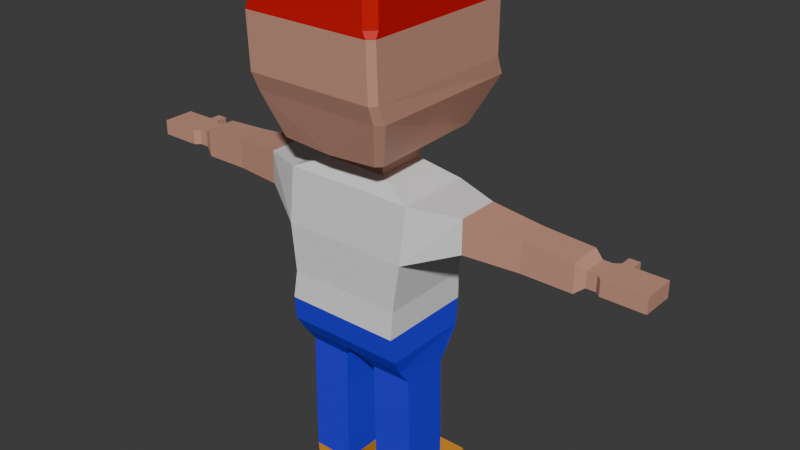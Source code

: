 # Source: player.blend  (saved by Blender 4.0.36; exported with 4.5.12 LTS)
import bpy
from mathutils import Matrix  # noqa: F401  (used for matrix-valued properties, if any)

bpy.ops.wm.read_factory_settings(use_empty=True)
scene = bpy.context.scene
scene.name = 'Scene'

# ---- collections
col_collection = bpy.data.collections.new('Collection'); scene.collection.children.link(col_collection)

# ---- materials (node trees are filled in below, after node groups)
mat_skin = bpy.data.materials.new('skin')
mat_skin.use_transparent_shadow = False
mat_eye = bpy.data.materials.new('eye')
mat_eye.use_transparent_shadow = False
mat_hat_main = bpy.data.materials.new('hat_main')
mat_hat_main.use_transparent_shadow = False
mat_hat_brim = bpy.data.materials.new('hat_brim')
mat_hat_brim.use_transparent_shadow = False
mat_white = bpy.data.materials.new('white')
mat_white.use_transparent_shadow = False
mat_shirt = bpy.data.materials.new('shirt')
mat_shirt.use_transparent_shadow = False
mat_pants = bpy.data.materials.new('pants')
mat_pants.use_transparent_shadow = False
mat_boots = bpy.data.materials.new('boots')
mat_boots.use_transparent_shadow = False
mat_boot_sole = bpy.data.materials.new('boot_sole')
mat_boot_sole.use_transparent_shadow = False
mat_skin2 = bpy.data.materials.new('skin2')
mat_skin2.use_transparent_shadow = False

# ---- material node trees
mat_skin.use_nodes = True; mat_skin.node_tree.nodes.clear()
_N = mat_skin.node_tree.nodes; _L = mat_skin.node_tree.links
n0 = _N.new('ShaderNodeBsdfPrincipled'); n0.name = 'Principled BSDF'; n0.location = (10, 300)
n0.inputs[0].default_value = (0.04212, 0.006865, 0.004416, 1.0)
n0.inputs[3].default_value = 1.45
n1 = _N.new('ShaderNodeOutputMaterial'); n1.name = 'Material Output'; n1.location = (300, 300)
_L.new(n0.outputs[0], n1.inputs[0])
n1.is_active_output = True
mat_eye.use_nodes = True; mat_eye.node_tree.nodes.clear()
_N = mat_eye.node_tree.nodes; _L = mat_eye.node_tree.links
n0 = _N.new('ShaderNodeBsdfPrincipled'); n0.name = 'Principled BSDF'; n0.location = (10, 300)
n0.inputs[0].default_value = (0.01926, 0.07844, 0.8015, 1.0)
n0.inputs[3].default_value = 1.45
n1 = _N.new('ShaderNodeOutputMaterial'); n1.name = 'Material Output'; n1.location = (300, 300)
_L.new(n0.outputs[0], n1.inputs[0])
n1.is_active_output = True
mat_hat_main.use_nodes = True; mat_hat_main.node_tree.nodes.clear()
_N = mat_hat_main.node_tree.nodes; _L = mat_hat_main.node_tree.links
n0 = _N.new('ShaderNodeBsdfPrincipled'); n0.name = 'Principled BSDF'; n0.location = (10, 300)
n0.inputs[0].default_value = (0.6451, 0.001863, 0.0, 1.0)
n0.inputs[3].default_value = 1.45
n1 = _N.new('ShaderNodeOutputMaterial'); n1.name = 'Material Output'; n1.location = (300, 300)
_L.new(n0.outputs[0], n1.inputs[0])
n1.is_active_output = True
mat_hat_brim.use_nodes = True; mat_hat_brim.node_tree.nodes.clear()
_N = mat_hat_brim.node_tree.nodes; _L = mat_hat_brim.node_tree.links
n0 = _N.new('ShaderNodeBsdfPrincipled'); n0.name = 'Principled BSDF'; n0.location = (10, 300)
n0.inputs[0].default_value = (0.505, 0.02854, 0.02513, 1.0)
n0.inputs[3].default_value = 1.45
n1 = _N.new('ShaderNodeOutputMaterial'); n1.name = 'Material Output'; n1.location = (300, 300)
_L.new(n0.outputs[0], n1.inputs[0])
n1.is_active_output = True
mat_white.use_nodes = True; mat_white.node_tree.nodes.clear()
_N = mat_white.node_tree.nodes; _L = mat_white.node_tree.links
n0 = _N.new('ShaderNodeBsdfPrincipled'); n0.name = 'Principled BSDF'; n0.location = (10, 300)
n0.inputs[3].default_value = 1.45
n1 = _N.new('ShaderNodeOutputMaterial'); n1.name = 'Material Output'; n1.location = (300, 300)
_L.new(n0.outputs[0], n1.inputs[0])
n1.is_active_output = True
mat_shirt.use_nodes = True; mat_shirt.node_tree.nodes.clear()
_N = mat_shirt.node_tree.nodes; _L = mat_shirt.node_tree.links
n0 = _N.new('ShaderNodeBsdfPrincipled'); n0.name = 'Principled BSDF'; n0.location = (10, 300)
n0.inputs[3].default_value = 1.45
n1 = _N.new('ShaderNodeOutputMaterial'); n1.name = 'Material Output'; n1.location = (300, 300)
_L.new(n0.outputs[0], n1.inputs[0])
n1.is_active_output = True
mat_pants.use_nodes = True; mat_pants.node_tree.nodes.clear()
_N = mat_pants.node_tree.nodes; _L = mat_pants.node_tree.links
n0 = _N.new('ShaderNodeBsdfPrincipled'); n0.name = 'Principled BSDF'; n0.location = (10, 300)
n0.inputs[0].default_value = (0.02987, 0.02427, 0.8006, 1.0)
n0.inputs[3].default_value = 1.45
n1 = _N.new('ShaderNodeOutputMaterial'); n1.name = 'Material Output'; n1.location = (300, 300)
_L.new(n0.outputs[0], n1.inputs[0])
n1.is_active_output = True
mat_boots.use_nodes = True; mat_boots.node_tree.nodes.clear()
_N = mat_boots.node_tree.nodes; _L = mat_boots.node_tree.links
n0 = _N.new('ShaderNodeBsdfPrincipled'); n0.name = 'Principled BSDF'; n0.location = (10, 300)
n0.inputs[0].default_value = (0.8004, 0.32, 0.0221, 1.0)
n0.inputs[3].default_value = 1.45
n1 = _N.new('ShaderNodeOutputMaterial'); n1.name = 'Material Output'; n1.location = (300, 300)
_L.new(n0.outputs[0], n1.inputs[0])
n1.is_active_output = True
mat_boot_sole.use_nodes = True; mat_boot_sole.node_tree.nodes.clear()
_N = mat_boot_sole.node_tree.nodes; _L = mat_boot_sole.node_tree.links
n0 = _N.new('ShaderNodeBsdfPrincipled'); n0.name = 'Principled BSDF'; n0.location = (10, 300)
n0.inputs[0].default_value = (0.0204, 0.0204, 0.0204, 1.0)
n0.inputs[3].default_value = 1.45
n1 = _N.new('ShaderNodeOutputMaterial'); n1.name = 'Material Output'; n1.location = (300, 300)
_L.new(n0.outputs[0], n1.inputs[0])
n1.is_active_output = True
mat_skin2.use_nodes = True; mat_skin2.node_tree.nodes.clear()
_N = mat_skin2.node_tree.nodes; _L = mat_skin2.node_tree.links
n0 = _N.new('ShaderNodeBsdfPrincipled'); n0.name = 'Principled BSDF'; n0.location = (10, 300)
n0.inputs[0].default_value = (0.5965, 0.3085, 0.2258, 1.0)
n0.inputs[3].default_value = 1.45
n1 = _N.new('ShaderNodeOutputMaterial'); n1.name = 'Material Output'; n1.location = (300, 300)
_L.new(n0.outputs[0], n1.inputs[0])
n1.is_active_output = True

# ---- world
world_world = bpy.data.worlds.new('World'); scene.world = world_world
world_world.use_nodes = True; world_world.node_tree.nodes.clear()
_N = world_world.node_tree.nodes; _L = world_world.node_tree.links
n0 = _N.new('ShaderNodeOutputWorld'); n0.name = 'World Output'; n0.location = (300, 300)
n1 = _N.new('ShaderNodeBackground'); n1.name = 'Background'; n1.location = (10, 300)
n1.inputs[0].default_value = (0.05088, 0.05088, 0.05088, 1.0)
_L.new(n1.outputs[0], n0.inputs[0])
n0.is_active_output = True
world_world.color = (0.05088, 0.05088, 0.05088)
world_world.use_sun_shadow = False
world_world.sun_shadow_jitter_overblur = 0.0

# ---- meshes
me_cube_002 = bpy.data.meshes.new('Cube.002')
me_cube_002.from_pydata([(-0.02809, -0.1468, 0.2001), (-0.2426, -0.1829, 0.2623), (-0.02829, 0.1411, 0.1995), (0.0, 0.1544, 0.1962), (-0.2331, -0.147, 0.2), (-0.06682, 0.09647, 0.1299), (-0.06682, -0.09647, 0.1299), (-0.2339, -0.09647, 0.1317), (-0.07258, 0.09647, -0.1803), (-0.07258, -0.09647, -0.1803), (-0.2399, -0.09647, -0.1798), (-0.2399, 0.09647, -0.1798), (-0.07322, 0.09647, -0.3808), (-0.07322, -0.09647, -0.3808), (-0.2406, -0.09647, -0.3803), (-0.08404, 0.09647, -0.4817), (-0.08404, -0.09647, -0.4817), (-0.2304, -0.09647, -0.4812), (-0.2406, 0.09647, -0.3803), (-0.2304, 0.09647, -0.4812), (-0.2406, 0.2527, -0.3803), (-0.07322, 0.2527, -0.3808), (-0.2304, 0.2527, -0.4812), (-0.08404, 0.2527, -0.4817), (-0.2316, -0.1811, 0.4692), (-0.2316, 0.2001, 0.4695), (-0.2563, -0.1759, 0.6591), (-0.2564, 0.1822, 0.6591), (-0.4417, -0.07231, 0.7253), (-0.4416, 0.09858, 0.7253), (-0.4418, -0.07254, 0.8605), (-0.4418, 0.09853, 0.8605), (-0.6539, -0.03946, 0.7178), (-0.6536, 0.09208, 0.7178), (-0.6538, -0.03984, 0.8391), (-0.6538, 0.09223, 0.8385), (-0.8484, -0.03031, 0.7106), (-0.8484, 0.09486, 0.7106), (-0.8485, -0.03037, 0.8255), (-0.8484, 0.09486, 0.8255), (-0.8834, -0.01539, 0.7382), (-0.8839, 0.08046, 0.7382), (-0.8835, -0.01536, 0.8003), (-0.884, 0.08049, 0.8003), (-0.9214, -0.01558, 0.7382), (-0.9219, 0.08027, 0.7381), (-0.9215, -0.01555, 0.8002), (-0.922, 0.0803, 0.8002), (-0.9424, -0.03338, 0.7381), (-0.943, 0.09785, 0.7381), (-0.9425, -0.03335, 0.8002), (-0.9431, 0.09788, 0.8002), (-0.9841, -0.03359, 0.7381), (-0.9848, 0.09764, 0.738), (-0.9842, -0.03356, 0.8002), (-0.9849, 0.09767, 0.8001), (-1.072, -0.03403, 0.7379), (-1.072, 0.0972, 0.7379), (-1.072, -0.034, 0.8), (-1.072, 0.09723, 0.7999), (-0.9434, 0.1426, 0.8001), (-0.9433, 0.1426, 0.738), (-0.9851, 0.1424, 0.8001), (-0.985, 0.1424, 0.738), (-1.109, -0.03422, 0.7379), (-1.11, 0.09701, 0.7378), (-1.109, -0.03419, 0.7999), (-1.11, 0.09704, 0.7999), (-0.1219, -0.1002, 0.9343), (-0.122, 0.1, 0.9343), (-0.1222, -0.1002, 0.9768), (-0.1222, 0.1002, 0.9768), (0.0, -0.2329, 1.019), (-0.2457, -0.331, 1.518), (-0.2797, -0.297, 1.518), (-0.2797, 0.3171, 1.518), (-0.2457, 0.3511, 1.518), (-0.2797, -0.297, 1.688), (-0.2457, -0.331, 1.688), (-0.2457, -0.297, 1.722), (-0.2797, 0.3171, 1.688), (-0.2457, 0.3171, 1.722), (-0.2457, 0.3511, 1.688), (-0.2574, -0.331, 1.492), (-0.1858, 0.3508, 1.42), (-0.2797, 0.3288, 1.492), (-0.2797, 0.3278, 1.279), (-0.1858, 0.3504, 1.351), (-0.2001, -0.2329, 1.031), (-0.2119, -0.2135, 1.028), (-0.2032, 0.2708, 1.031), (-0.1803, 0.294, 1.031), (-0.185, 0.2713, 1.022), (-0.2534, -0.2946, 1.206), (-0.2795, -0.2674, 1.206), (-0.2743, 0.3626, 1.206), (-0.2477, 0.3906, 1.206), (-0.2574, 0.3501, 1.279), (-0.2797, -0.3014, 1.279), (-0.2574, -0.3237, 1.279), (-0.07155, 0.3508, 1.42), (-0.2574, 0.3511, 1.492), (-0.07155, 0.3504, 1.351), (-0.07149, 0.3501, 1.279), (-0.1858, 0.3501, 1.279), (-0.2627, 0.1526, 0.8766), (-0.2628, -0.1474, 0.8763), (-0.2809, 0.572, 1.544), (-0.2469, 0.606, 1.544), (-0.2586, 0.606, 1.518), (-0.2809, 0.5837, 1.518), (-0.236, -0.1971, 0.363), (-0.243, 0.174, 0.26), (-0.2399, 0.1404, 0.2), (-0.2339, 0.09647, 0.1317), (-0.2366, 0.1937, 0.3623), (0.0, 0.1935, 0.6605), (0.0, 0.151, 0.197), (0.0, -0.1965, 0.3623), (0.0, 0.2901, 1.019), (0.0, 0.1645, 0.8737), (0.0, 0.2148, 0.4707), (0.0, 0.1871, 0.258), (0.0, 0.2082, 0.3621), (0.0, -0.1468, 0.2), (0.0, -0.1759, 0.6607), (0.0, 0.1, 0.9343), (0.0, -0.1002, 0.9768), (0.0, -0.1003, 0.9343), (0.0, 0.1002, 0.9768), (0.0, -0.297, 1.722), (0.0, -0.331, 1.688), (0.0, 0.3171, 1.722), (0.0, 0.3511, 1.688), (0.0, -0.331, 1.518), (0.0, 0.3511, 1.518), (0.0, -0.331, 1.492), (0.0, 0.3511, 1.492), (0.0, -0.2946, 1.206), (0.0, 0.3895, 1.206), (0.0, 0.3501, 1.286), (0.0, 0.3511, 1.485), (0.0, 0.3501, 1.279), (0.0, -0.3237, 1.279), (0.0, -0.1468, 0.8769), (0.0, 0.606, 1.544), (0.0, 0.606, 1.518), (0.0, -0.1828, 0.2639), (0.0, -0.1804, 0.4707), (-0.2797, -0.3087, 1.492), (-0.2216, -0.21, 1.031), (0.02809, -0.1468, 0.2001), (0.2426, -0.1829, 0.2623), (0.02829, 0.1411, 0.1995), (0.2331, -0.147, 0.2), (0.06682, 0.09647, 0.1299), (0.06682, -0.09647, 0.1299), (0.2339, -0.09647, 0.1317), (0.07258, 0.09647, -0.1803), (0.07258, -0.09647, -0.1803), (0.2399, -0.09647, -0.1798), (0.2399, 0.09647, -0.1798), (0.07322, 0.09647, -0.3808), (0.07322, -0.09647, -0.3808), (0.2406, -0.09647, -0.3803), (0.08404, 0.09647, -0.4817), (0.08404, -0.09647, -0.4817), (0.2304, -0.09647, -0.4812), (0.2406, 0.09647, -0.3803), (0.2304, 0.09647, -0.4812), (0.2406, 0.2527, -0.3803), (0.07322, 0.2527, -0.3808), (0.2304, 0.2527, -0.4812), (0.08404, 0.2527, -0.4817), (0.2316, -0.1811, 0.4692), (0.2316, 0.2001, 0.4695), (0.2563, -0.1759, 0.6591), (0.2564, 0.1822, 0.6591), (0.4417, -0.07231, 0.7253), (0.4416, 0.09858, 0.7253), (0.4418, -0.07254, 0.8605), (0.4418, 0.09853, 0.8605), (0.6539, -0.03946, 0.7178), (0.6536, 0.09208, 0.7178), (0.6538, -0.03984, 0.8391), (0.6538, 0.09223, 0.8385), (0.8484, -0.03031, 0.7106), (0.8484, 0.09486, 0.7106), (0.8485, -0.03037, 0.8255), (0.8484, 0.09486, 0.8255), (0.8834, -0.01539, 0.7382), (0.8839, 0.08046, 0.7382), (0.8835, -0.01536, 0.8003), (0.884, 0.08049, 0.8003), (0.9214, -0.01558, 0.7382), (0.9219, 0.08027, 0.7381), (0.9215, -0.01555, 0.8002), (0.922, 0.0803, 0.8002), (0.9424, -0.03338, 0.7381), (0.943, 0.09785, 0.7381), (0.9425, -0.03335, 0.8002), (0.9431, 0.09788, 0.8002), (0.9841, -0.03359, 0.7381), (0.9848, 0.09764, 0.738), (0.9842, -0.03356, 0.8002), (0.9849, 0.09767, 0.8001), (1.072, -0.03403, 0.7379), (1.072, 0.0972, 0.7379), (1.072, -0.034, 0.8), (1.072, 0.09723, 0.7999), (0.9434, 0.1426, 0.8001), (0.9433, 0.1426, 0.738), (0.9851, 0.1424, 0.8001), (0.985, 0.1424, 0.738), (1.109, -0.03422, 0.7379), (1.11, 0.09701, 0.7378), (1.109, -0.03419, 0.7999), (1.11, 0.09704, 0.7999), (0.1219, -0.1002, 0.9343), (0.122, 0.1, 0.9343), (0.1222, -0.1002, 0.9768), (0.1222, 0.1002, 0.9768), (0.2457, -0.331, 1.518), (0.2797, -0.297, 1.518), (0.2797, 0.3171, 1.518), (0.2457, 0.3511, 1.518), (0.2797, -0.297, 1.688), (0.2457, -0.331, 1.688), (0.2457, -0.297, 1.722), (0.2797, 0.3171, 1.688), (0.2457, 0.3171, 1.722), (0.2457, 0.3511, 1.688), (0.2574, -0.331, 1.492), (0.1858, 0.3508, 1.42), (0.2797, 0.3288, 1.492), (0.2797, 0.3278, 1.279), (0.1858, 0.3504, 1.351), (0.2001, -0.2329, 1.031), (0.2216, -0.21, 1.031), (0.2119, -0.2135, 1.028), (0.2032, 0.2708, 1.031), (0.1803, 0.294, 1.031), (0.185, 0.2713, 1.022), (0.2534, -0.2946, 1.206), (0.2795, -0.2674, 1.206), (0.2743, 0.3626, 1.206), (0.2477, 0.3906, 1.206), (0.2574, 0.3501, 1.279), (0.2797, -0.3014, 1.279), (0.2574, -0.3237, 1.279), (0.07155, 0.3508, 1.42), (0.2574, 0.3511, 1.492), (0.07155, 0.3504, 1.351), (0.07149, 0.3501, 1.279), (0.1858, 0.3501, 1.279), (0.2627, 0.1526, 0.8766), (0.2628, -0.1474, 0.8763), (0.2809, 0.572, 1.544), (0.2469, 0.606, 1.544), (0.2586, 0.606, 1.518), (0.2809, 0.5837, 1.518), (0.236, -0.1971, 0.363), (0.243, 0.174, 0.26), (0.2399, 0.1404, 0.2), (0.2339, 0.09647, 0.1317), (0.2366, 0.1937, 0.3623), (0.2797, -0.3087, 1.492)], [], [(111, 118, 148, 24), (2, 3, 124, 0), (26, 125, 144, 106), (111, 115, 112, 1), (7, 114, 11, 10), (118, 111, 1, 147), (1, 112, 113, 114, 7, 4), (2, 0, 6, 5), (5, 6, 9, 8), (114, 5, 8, 11), (6, 7, 10, 9), (11, 8, 12, 18), (14, 18, 19, 17), (9, 10, 14, 13), (10, 11, 18, 14), (8, 9, 13, 12), (16, 17, 19, 15), (12, 13, 16, 15), (13, 14, 17, 16), (15, 19, 22, 23), (20, 21, 23, 22), (19, 18, 20, 22), (18, 12, 21, 20), (12, 15, 23, 21), (25, 24, 26, 27), (31, 105, 27, 29), (126, 120, 105, 69), (28, 30, 34, 32), (27, 26, 28, 29), (33, 32, 36, 37), (29, 28, 32, 33), (31, 29, 33, 35), (30, 31, 35, 34), (35, 33, 37, 39), (34, 35, 39, 38), (32, 34, 38, 36), (37, 36, 40, 41), (43, 41, 45, 47), (39, 37, 41, 43), (38, 39, 43, 42), (36, 38, 42, 40), (44, 46, 50, 48), (42, 43, 47, 46), (40, 42, 46, 44), (41, 40, 44, 45), (49, 48, 52, 53), (45, 44, 48, 49), (47, 45, 49, 51), (46, 47, 51, 50), (55, 53, 57, 59), (53, 55, 62, 63), (50, 51, 55, 54), (48, 50, 54, 52), (59, 57, 65, 67), (54, 55, 59, 58), (52, 54, 58, 56), (53, 52, 56, 57), (60, 61, 63, 62), (51, 49, 61, 60), (55, 51, 60, 62), (49, 53, 63, 61), (65, 64, 66, 67), (58, 59, 67, 66), (56, 58, 66, 64), (57, 56, 64, 65), (68, 70, 71, 69), (69, 105, 106, 68), (126, 69, 71, 129), (68, 128, 127, 70), (102, 87, 84, 100), (95, 94, 98, 86), (137, 101, 109, 146), (71, 70, 89, 150, 90, 92), (129, 71, 92, 91, 119), (70, 127, 72, 88, 89), (135, 76, 82, 133), (86, 98, 149, 85), (85, 75, 107, 110), (77, 78, 79), (80, 81, 82), (79, 81, 80, 77), (81, 132, 133, 82), (75, 80, 82, 76), (73, 78, 77, 74), (75, 74, 77, 80), (86, 85, 101, 97), (149, 98, 99, 83), (88, 150, 89), (90, 91, 92), (94, 150, 88, 93), (90, 95, 96, 91), (95, 86, 97, 96), (93, 99, 98, 94), (90, 150, 94, 95), (102, 100, 137, 142), (84, 87, 97, 101), (87, 104, 97), (100, 84, 101, 137), (103, 102, 142), (104, 87, 102, 103), (116, 27, 105, 120), (146, 109, 108, 145), (107, 108, 109, 110), (75, 76, 108, 107), (76, 135, 145, 108), (101, 85, 110, 109), (74, 75, 85, 149), (73, 74, 149, 83), (148, 125, 26, 24), (25, 121, 123, 115), (31, 30, 106, 105), (30, 28, 26, 106), (68, 106, 144, 128), (2, 113, 112, 122, 3), (114, 113, 2, 5), (124, 147, 1, 4, 0), (7, 6, 0, 4), (117, 124, 3), (140, 142, 137, 141), (117, 3, 122), (121, 25, 27, 116), (115, 111, 24, 25), (115, 123, 122, 112), (139, 96, 97, 104, 103, 142), (93, 138, 143, 99), (99, 143, 136, 83), (134, 73, 83, 136), (73, 134, 131, 78), (130, 79, 78, 131), (132, 81, 79, 130), (91, 96, 139, 119), (93, 88, 72, 138), (261, 174, 148, 118), (153, 151, 124, 3), (176, 256, 144, 125), (261, 152, 262, 265), (157, 160, 161, 264), (118, 147, 152, 261), (152, 154, 157, 264, 263, 262), (153, 155, 156, 151), (155, 158, 159, 156), (264, 161, 158, 155), (156, 159, 160, 157), (161, 168, 162, 158), (164, 167, 169, 168), (159, 163, 164, 160), (160, 164, 168, 161), (158, 162, 163, 159), (166, 165, 169, 167), (162, 165, 166, 163), (163, 166, 167, 164), (165, 173, 172, 169), (170, 172, 173, 171), (169, 172, 170, 168), (168, 170, 171, 162), (162, 171, 173, 165), (175, 177, 176, 174), (181, 179, 177, 255), (126, 219, 255, 120), (178, 182, 184, 180), (177, 179, 178, 176), (183, 187, 186, 182), (179, 183, 182, 178), (181, 185, 183, 179), (180, 184, 185, 181), (185, 189, 187, 183), (184, 188, 189, 185), (182, 186, 188, 184), (187, 191, 190, 186), (193, 197, 195, 191), (189, 193, 191, 187), (188, 192, 193, 189), (186, 190, 192, 188), (194, 198, 200, 196), (192, 196, 197, 193), (190, 194, 196, 192), (191, 195, 194, 190), (199, 203, 202, 198), (195, 199, 198, 194), (197, 201, 199, 195), (196, 200, 201, 197), (205, 209, 207, 203), (203, 213, 212, 205), (200, 204, 205, 201), (198, 202, 204, 200), (209, 217, 215, 207), (204, 208, 209, 205), (202, 206, 208, 204), (203, 207, 206, 202), (210, 212, 213, 211), (201, 210, 211, 199), (205, 212, 210, 201), (199, 211, 213, 203), (215, 217, 216, 214), (208, 216, 217, 209), (206, 214, 216, 208), (207, 215, 214, 206), (218, 219, 221, 220), (219, 218, 256, 255), (126, 129, 221, 219), (218, 220, 127, 128), (252, 250, 233, 236), (245, 235, 248, 244), (137, 146, 259, 251), (221, 242, 240, 238, 239, 220), (129, 119, 241, 242, 221), (220, 239, 237, 72, 127), (135, 133, 231, 225), (235, 234, 266, 248), (234, 260, 257, 224), (226, 228, 227), (229, 231, 230), (228, 226, 229, 230), (230, 231, 133, 132), (224, 225, 231, 229), (222, 223, 226, 227), (224, 229, 226, 223), (235, 247, 251, 234), (266, 232, 249, 248), (237, 239, 238), (240, 242, 241), (244, 243, 237, 238), (240, 241, 246, 245), (245, 246, 247, 235), (243, 244, 248, 249), (240, 245, 244, 238), (252, 142, 137, 250), (233, 251, 247, 236), (236, 247, 254), (250, 137, 251, 233), (253, 142, 252), (254, 253, 252, 236), (116, 120, 255, 177), (146, 145, 258, 259), (257, 260, 259, 258), (224, 257, 258, 225), (225, 258, 145, 135), (251, 259, 260, 234), (223, 266, 234, 224), (222, 232, 266, 223), (148, 174, 176, 125), (175, 265, 123, 121), (181, 255, 256, 180), (180, 256, 176, 178), (218, 128, 144, 256), (153, 3, 122, 262, 263), (264, 155, 153, 263), (124, 151, 154, 152, 147), (157, 154, 151, 156), (121, 116, 177, 175), (265, 175, 174, 261), (265, 262, 122, 123), (139, 142, 253, 254, 247, 246), (243, 249, 143, 138), (249, 232, 136, 143), (134, 136, 232, 222), (222, 227, 131, 134), (130, 131, 227, 228), (132, 130, 228, 230), (241, 119, 139, 246), (243, 138, 72, 237)])
me_cube_002.polygons.foreach_set('material_index', [5, 6, 5, 6, 6, 6, 6, 6, 6, 6, 6, 6, 7, 6, 6, 6, 8, 7, 7, 8, 7, 7, 7, 7, 5, 5, 5, 9, 5, 9, 9, 9, 9, 9, 9, 9, 9, 9, 9, 9, 9, 9, 9, 9, 9, 9, 9, 9, 9, 9, 9, 9, 9, 9, 9, 9, 9, 9, 9, 9, 9, 9, 9, 9, 9, 9, 5, 9, 9, 4, 9, 3, 9, 9, 9, 2, 9, 3, 2, 2, 2, 2, 2, 2, 2, 9, 9, 9, 9, 9, 9, 9, 9, 9, 9, 9, 9, 9, 9, 1, 5, 3, 3, 2, 2, 3, 2, 2, 5, 5, 5, 5, 5, 6, 6, 6, 6, 6, 9, 6, 5, 5, 6, 9, 9, 9, 2, 2, 2, 2, 9, 9, 5, 6, 5, 6, 6, 6, 6, 6, 6, 6, 6, 6, 7, 6, 6, 6, 8, 7, 7, 8, 7, 7, 7, 7, 5, 5, 5, 9, 5, 9, 9, 9, 9, 9, 9, 9, 9, 9, 9, 9, 9, 9, 9, 9, 9, 9, 9, 9, 9, 9, 9, 9, 9, 9, 9, 9, 9, 9, 9, 9, 9, 9, 9, 9, 9, 9, 5, 9, 9, 4, 9, 3, 9, 9, 9, 2, 9, 3, 2, 2, 2, 2, 2, 2, 2, 9, 9, 9, 9, 9, 9, 9, 9, 9, 9, 9, 9, 9, 9, 1, 5, 3, 3, 2, 2, 3, 2, 2, 5, 5, 5, 5, 5, 6, 6, 6, 6, 5, 5, 6, 9, 9, 9, 2, 2, 2, 2, 9, 9])
_uv = me_cube_002.uv_layers.new(name='UVMap')
_uv.uv.foreach_set('vector', [0.625, 1.0, 0.625, 0.875, 0.625, 0.875, 0.625, 1.0, 0.125, 0.5, 0.25, 0.5, 0.375, 0.875, 0.375, 1.0, 0.625, 0.0, 0.625, 0.875, 0.0, 0.0, 0.0, 0.0, 0.0, 0.0, 0.0, 0.0, 0.0, 0.0, 0.0, 0.0, 0.625, 0.0, 0.625, 0.25, 0.625, 0.25, 0.625, 0.0, 0.625, 0.875, 0.0, 0.0, 0.0, 0.0, 0.0, 0.0, 0.625, 0.0, 0.625, 0.25, 0.625, 0.25, 0.625, 0.25, 0.625, 0.0, 0.625, 0.0, 0.125, 0.5, 0.125, 0.75, 0.125, 0.75, 0.125, 0.5, 0.125, 0.5, 0.125, 0.75, 0.125, 0.75, 0.125, 0.5, 0.625, 0.25, 0.375, 0.25, 0.375, 0.25, 0.625, 0.25, 0.375, 1.0, 0.625, 1.0, 0.625, 1.0, 0.375, 1.0, 0.625, 0.25, 0.375, 0.25, 0.375, 0.25, 0.625, 0.25, 0.625, 0.0, 0.625, 0.25, 0.625, 0.25, 0.625, 0.0, 0.375, 1.0, 0.625, 1.0, 0.625, 1.0, 0.375, 1.0, 0.625, 0.0, 0.625, 0.25, 0.625, 0.25, 0.625, 0.0, 0.125, 0.5, 0.125, 0.75, 0.125, 0.75, 0.125, 0.5, 0.375, 0.0, 0.625, 0.0, 0.625, 0.25, 0.375, 0.25, 0.125, 0.5, 0.125, 0.75, 0.125, 0.75, 0.125, 0.5, 0.375, 1.0, 0.625, 1.0, 0.625, 1.0, 0.375, 1.0, 0.375, 0.25, 0.625, 0.25, 0.625, 0.25, 0.375, 0.25, 0.625, 0.25, 0.375, 0.25, 0.375, 0.25, 0.625, 0.25, 0.625, 0.25, 0.625, 0.25, 0.625, 0.25, 0.625, 0.25, 0.625, 0.25, 0.375, 0.25, 0.375, 0.25, 0.625, 0.25, 0.125, 0.5, 0.125, 0.5, 0.125, 0.5, 0.125, 0.5, 0.625, 0.25, 0.625, 0.0, 0.625, 0.0, 0.625, 0.25, 0.625, 0.25, 0.0, 0.0, 0.625, 0.25, 0.625, 0.25, 0.625, 0.375, 0.0, 0.0, 0.0, 0.0, 0.625, 0.25, 0.625, 1.0, 0.625, 1.0, 0.625, 1.0, 0.625, 1.0, 0.625, 0.25, 0.625, 0.0, 0.625, 0.0, 0.625, 0.25, 0.625, 0.25, 0.625, 0.0, 0.625, 0.0, 0.625, 0.25, 0.625, 0.25, 0.625, 0.0, 0.625, 0.0, 0.625, 0.25, 0.625, 0.25, 0.625, 0.25, 0.625, 0.25, 0.625, 0.25, 0.875, 0.75, 0.875, 0.5, 0.875, 0.5, 0.875, 0.75, 0.625, 0.25, 0.625, 0.25, 0.625, 0.25, 0.625, 0.25, 0.875, 0.75, 0.875, 0.5, 0.875, 0.5, 0.875, 0.75, 0.625, 1.0, 0.625, 1.0, 0.625, 1.0, 0.625, 1.0, 0.625, 0.25, 0.625, 0.0, 0.625, 0.0, 0.625, 0.25, 0.625, 0.25, 0.625, 0.25, 0.625, 0.25, 0.625, 0.25, 0.625, 0.25, 0.625, 0.25, 0.625, 0.25, 0.625, 0.25, 0.875, 0.75, 0.875, 0.5, 0.875, 0.5, 0.875, 0.75, 0.625, 1.0, 0.625, 1.0, 0.625, 1.0, 0.625, 1.0, 0.625, 1.0, 0.625, 1.0, 0.625, 1.0, 0.625, 1.0, 0.875, 0.75, 0.875, 0.5, 0.875, 0.5, 0.875, 0.75, 0.625, 1.0, 0.625, 1.0, 0.625, 1.0, 0.625, 1.0, 0.625, 0.25, 0.625, 0.0, 0.625, 0.0, 0.625, 0.25, 0.625, 0.25, 0.625, 0.0, 0.625, 0.0, 0.625, 0.25, 0.625, 0.25, 0.625, 0.0, 0.625, 0.0, 0.625, 0.25, 0.625, 0.25, 0.625, 0.25, 0.625, 0.25, 0.625, 0.25, 0.875, 0.75, 0.875, 0.5, 0.875, 0.5, 0.875, 0.75, 0.625, 0.25, 0.625, 0.25, 0.625, 0.25, 0.625, 0.25, 0.625, 0.25, 0.625, 0.25, 0.625, 0.25, 0.625, 0.25, 0.875, 0.75, 0.875, 0.5, 0.875, 0.5, 0.875, 0.75, 0.625, 1.0, 0.625, 1.0, 0.625, 1.0, 0.625, 1.0, 0.625, 0.25, 0.625, 0.25, 0.625, 0.25, 0.625, 0.25, 0.875, 0.75, 0.875, 0.5, 0.875, 0.5, 0.875, 0.75, 0.625, 1.0, 0.625, 1.0, 0.625, 1.0, 0.625, 1.0, 0.625, 0.25, 0.625, 0.0, 0.625, 0.0, 0.625, 0.25, 0.625, 0.25, 0.625, 0.25, 0.625, 0.25, 0.625, 0.25, 0.625, 0.25, 0.625, 0.25, 0.625, 0.25, 0.625, 0.25, 0.875, 0.5, 0.875, 0.5, 0.875, 0.5, 0.875, 0.5, 0.625, 0.25, 0.625, 0.25, 0.625, 0.25, 0.625, 0.25, 0.625, 0.25, 0.625, 0.0, 0.625, 0.0, 0.625, 0.25, 0.875, 0.75, 0.875, 0.5, 0.875, 0.5, 0.875, 0.75, 0.625, 1.0, 0.625, 1.0, 0.625, 1.0, 0.625, 1.0, 0.625, 0.25, 0.625, 0.0, 0.625, 0.0, 0.625, 0.25, 0.0, 0.0, 0.0, 0.0, 0.0, 0.0, 0.0, 0.0, 0.625, 0.25, 0.0, 0.0, 0.0, 0.0, 0.875, 0.75, 0.625, 0.375, 0.625, 0.25, 0.625, 0.25, 0.625, 0.375, 0.0, 0.0, 0.0, 0.0, 0.0, 0.0, 0.0, 0.0, 0.625, 0.343, 0.625, 0.292, 0.625, 0.292, 0.625, 0.343, 0.875, 0.5085, 0.875, 0.7418, 0.875, 0.7431, 0.875, 0.5069, 0.625, 0.375, 0.625, 0.26, 0.625, 0.26, 0.625, 0.375, 0.875, 0.5, 0.875, 0.75, 0.875, 0.75, 0.875, 0.7414, 0.875, 0.5089, 0.875, 0.5, 0.625, 0.375, 0.625, 0.25, 0.625, 0.25, 0.625, 0.2628, 0.625, 0.375, 0.875, 0.75, 0.75, 0.75, 0.75, 0.75, 0.8633, 0.75, 0.875, 0.75, 0.625, 0.375, 0.625, 0.2652, 0.625, 0.2652, 0.625, 0.375, 0.875, 0.5069, 0.875, 0.7431, 0.875, 0.7432, 0.875, 0.5068, 0.875, 0.5068, 0.875, 0.5103, 0.875, 0.5103, 0.875, 0.5068, 0.875, 0.7397, 0.8598, 0.75, 0.8598, 0.7397, 0.875, 0.5103, 0.875, 0.5103, 0.875, 0.5, 0.8598, 0.7397, 0.8598, 0.5103, 0.875, 0.5103, 0.875, 0.7397, 0.8598, 0.5103, 0.75, 0.5103, 0.75, 0.5, 0.8598, 0.5, 0.875, 0.5103, 0.875, 0.5103, 0.875, 0.5, 0.875, 0.5, 0.8598, 0.75, 0.8598, 0.75, 0.875, 0.7397, 0.875, 0.7397, 0.875, 0.5103, 0.875, 0.7397, 0.875, 0.7397, 0.875, 0.5103, 0.875, 0.5069, 0.875, 0.5068, 0.875, 0.5, 0.875, 0.5, 0.875, 0.7432, 0.875, 0.7431, 0.865, 0.75, 0.865, 0.75, 0.8633, 0.75, 0.8746, 0.75, 0.875, 0.75, 0.625, 0.25, 0.625, 0.2628, 0.625, 0.25, 0.875, 0.7418, 0.875, 0.7414, 0.8633, 0.75, 0.8633, 0.75, 0.875, 0.5089, 0.875, 0.5085, 0.875, 0.5, 0.875, 0.5, 0.875, 0.5085, 0.875, 0.5069, 0.875, 0.5, 0.875, 0.5, 0.8633, 0.75, 0.865, 0.75, 0.875, 0.7431, 0.875, 0.7418, 0.875, 0.5089, 0.875, 0.7414, 0.875, 0.7418, 0.875, 0.5085, 0.625, 0.343, 0.625, 0.343, 0.625, 0.375, 0.625, 0.375, 0.625, 0.292, 0.625, 0.292, 0.625, 0.26, 0.625, 0.26, 0.625, 0.292, 0.625, 0.292, 0.625, 0.26, 0.625, 0.343, 0.625, 0.292, 0.625, 0.26, 0.625, 0.375, 0.625, 0.3431, 0.625, 0.343, 0.625, 0.375, 0.625, 0.292, 0.625, 0.292, 0.625, 0.343, 0.625, 0.3431, 0.0, 0.0, 0.625, 0.25, 0.0, 0.0, 0.0, 0.0, 0.625, 0.375, 0.625, 0.26, 0.625, 0.2652, 0.625, 0.375, 0.875, 0.5103, 0.625, 0.2652, 0.875, 0.5, 0.875, 0.5068, 0.875, 0.5103, 0.875, 0.5, 0.875, 0.5, 0.875, 0.5103, 0.625, 0.2652, 0.625, 0.375, 0.625, 0.375, 0.625, 0.2652, 0.875, 0.5, 0.875, 0.5068, 0.875, 0.5068, 0.875, 0.5, 0.875, 0.7397, 0.875, 0.5103, 0.875, 0.5068, 0.875, 0.7432, 0.8598, 0.75, 0.875, 0.7397, 0.875, 0.7432, 0.865, 0.75, 0.625, 0.875, 0.625, 0.875, 0.625, 1.0, 0.625, 1.0, 0.625, 0.25, 0.625, 0.25, 0.625, 0.25, 0.625, 0.25, 0.625, 0.25, 0.875, 0.75, 0.0, 0.0, 0.0, 0.0, 0.875, 0.75, 0.625, 0.0, 0.625, 0.0, 0.0, 0.0, 0.875, 0.75, 0.0, 0.0, 0.0, 0.0, 0.0, 0.0, 0.125, 0.5, 0.625, 0.25, 0.625, 0.25, 0.625, 0.25, 0.25, 0.5, 0.625, 0.25, 0.625, 0.25, 0.125, 0.5, 0.125, 0.5, 0.375, 0.875, 0.0, 0.0, 0.0, 0.0, 0.625, 0.0, 0.375, 1.0, 0.625, 0.0, 0.125, 0.75, 0.375, 1.0, 0.625, 0.0, 0.2183, 0.5, 0.375, 0.875, 0.25, 0.5, 0.625, 0.3718, 0.625, 0.375, 0.625, 0.375, 0.625, 0.3718, 0.2183, 0.5, 0.25, 0.5, 0.625, 0.25, 0.0, 0.0, 0.625, 0.25, 0.625, 0.25, 0.0, 0.0, 0.0, 0.0, 0.0, 0.0, 0.0, 0.0, 0.0, 0.0, 0.625, 0.25, 0.625, 0.25, 0.625, 0.25, 0.625, 0.25, 0.625, 0.375, 0.625, 0.262, 0.625, 0.26, 0.625, 0.292, 0.625, 0.3431, 0.625, 0.3718, 0.8633, 0.75, 0.8633, 0.75, 0.75, 0.75, 0.865, 0.75, 0.865, 0.75, 0.7532, 0.75, 0.75, 0.75, 0.865, 0.75, 0.75, 0.75, 0.8598, 0.75, 0.865, 0.75, 0.7532, 0.75, 0.8598, 0.75, 0.7532, 0.75, 0.75, 0.75, 0.8598, 0.75, 0.75, 0.7397, 0.8598, 0.7397, 0.8598, 0.75, 0.7532, 0.75, 0.75, 0.5103, 0.8598, 0.5103, 0.8598, 0.7397, 0.7532, 0.7397, 0.625, 0.2628, 0.625, 0.262, 0.6322, 0.3786, 0.625, 0.375, 0.8633, 0.75, 0.8633, 0.75, 0.7541, 0.75, 0.8633, 0.75, 0.625, 1.0, 0.625, 1.0, 0.625, 0.875, 0.625, 0.875, 0.125, 0.5, 0.375, 1.0, 0.375, 0.875, 0.25, 0.5, 0.625, 0.0, 0.0, 0.0, 0.0, 0.0, 0.625, 0.875, 0.0, 0.0, 0.0, 0.0, 0.0, 0.0, 0.0, 0.0, 0.625, 0.0, 0.625, 0.0, 0.625, 0.25, 0.625, 0.25, 0.625, 0.875, 0.0, 0.0, 0.0, 0.0, 0.0, 0.0, 0.625, 0.0, 0.625, 0.0, 0.625, 0.0, 0.625, 0.25, 0.625, 0.25, 0.625, 0.25, 0.125, 0.5, 0.125, 0.5, 0.125, 0.75, 0.125, 0.75, 0.125, 0.5, 0.125, 0.5, 0.125, 0.75, 0.125, 0.75, 0.625, 0.25, 0.625, 0.25, 0.375, 0.25, 0.375, 0.25, 0.375, 1.0, 0.375, 1.0, 0.625, 1.0, 0.625, 1.0, 0.625, 0.25, 0.625, 0.25, 0.375, 0.25, 0.375, 0.25, 0.625, 0.0, 0.625, 0.0, 0.625, 0.25, 0.625, 0.25, 0.375, 1.0, 0.375, 1.0, 0.625, 1.0, 0.625, 1.0, 0.625, 0.0, 0.625, 0.0, 0.625, 0.25, 0.625, 0.25, 0.125, 0.5, 0.125, 0.5, 0.125, 0.75, 0.125, 0.75, 0.375, 0.0, 0.375, 0.25, 0.625, 0.25, 0.625, 0.0, 0.125, 0.5, 0.125, 0.5, 0.125, 0.75, 0.125, 0.75, 0.375, 1.0, 0.375, 1.0, 0.625, 1.0, 0.625, 1.0, 0.375, 0.25, 0.375, 0.25, 0.625, 0.25, 0.625, 0.25, 0.625, 0.25, 0.625, 0.25, 0.375, 0.25, 0.375, 0.25, 0.625, 0.25, 0.625, 0.25, 0.625, 0.25, 0.625, 0.25, 0.625, 0.25, 0.625, 0.25, 0.375, 0.25, 0.375, 0.25, 0.125, 0.5, 0.125, 0.5, 0.125, 0.5, 0.125, 0.5, 0.625, 0.25, 0.625, 0.25, 0.625, 0.0, 0.625, 0.0, 0.625, 0.25, 0.625, 0.25, 0.625, 0.25, 0.0, 0.0, 0.625, 0.375, 0.625, 0.25, 0.0, 0.0, 0.0, 0.0, 0.625, 1.0, 0.625, 1.0, 0.625, 1.0, 0.625, 1.0, 0.625, 0.25, 0.625, 0.25, 0.625, 0.0, 0.625, 0.0, 0.625, 0.25, 0.625, 0.25, 0.625, 0.0, 0.625, 0.0, 0.625, 0.25, 0.625, 0.25, 0.625, 0.0, 0.625, 0.0, 0.625, 0.25, 0.625, 0.25, 0.625, 0.25, 0.625, 0.25, 0.875, 0.75, 0.875, 0.75, 0.875, 0.5, 0.875, 0.5, 0.625, 0.25, 0.625, 0.25, 0.625, 0.25, 0.625, 0.25, 0.875, 0.75, 0.875, 0.75, 0.875, 0.5, 0.875, 0.5, 0.625, 1.0, 0.625, 1.0, 0.625, 1.0, 0.625, 1.0, 0.625, 0.25, 0.625, 0.25, 0.625, 0.0, 0.625, 0.0, 0.625, 0.25, 0.625, 0.25, 0.625, 0.25, 0.625, 0.25, 0.625, 0.25, 0.625, 0.25, 0.625, 0.25, 0.625, 0.25, 0.875, 0.75, 0.875, 0.75, 0.875, 0.5, 0.875, 0.5, 0.625, 1.0, 0.625, 1.0, 0.625, 1.0, 0.625, 1.0, 0.625, 1.0, 0.625, 1.0, 0.625, 1.0, 0.625, 1.0, 0.875, 0.75, 0.875, 0.75, 0.875, 0.5, 0.875, 0.5, 0.625, 1.0, 0.625, 1.0, 0.625, 1.0, 0.625, 1.0, 0.625, 0.25, 0.625, 0.25, 0.625, 0.0, 0.625, 0.0, 0.625, 0.25, 0.625, 0.25, 0.625, 0.0, 0.625, 0.0, 0.625, 0.25, 0.625, 0.25, 0.625, 0.0, 0.625, 0.0, 0.625, 0.25, 0.625, 0.25, 0.625, 0.25, 0.625, 0.25, 0.875, 0.75, 0.875, 0.75, 0.875, 0.5, 0.875, 0.5, 0.625, 0.25, 0.625, 0.25, 0.625, 0.25, 0.625, 0.25, 0.625, 0.25, 0.625, 0.25, 0.625, 0.25, 0.625, 0.25, 0.875, 0.75, 0.875, 0.75, 0.875, 0.5, 0.875, 0.5, 0.625, 1.0, 0.625, 1.0, 0.625, 1.0, 0.625, 1.0, 0.625, 0.25, 0.625, 0.25, 0.625, 0.25, 0.625, 0.25, 0.875, 0.75, 0.875, 0.75, 0.875, 0.5, 0.875, 0.5, 0.625, 1.0, 0.625, 1.0, 0.625, 1.0, 0.625, 1.0, 0.625, 0.25, 0.625, 0.25, 0.625, 0.0, 0.625, 0.0, 0.625, 0.25, 0.625, 0.25, 0.625, 0.25, 0.625, 0.25, 0.625, 0.25, 0.625, 0.25, 0.625, 0.25, 0.625, 0.25, 0.875, 0.5, 0.875, 0.5, 0.875, 0.5, 0.875, 0.5, 0.625, 0.25, 0.625, 0.25, 0.625, 0.25, 0.625, 0.25, 0.625, 0.25, 0.625, 0.25, 0.625, 0.0, 0.625, 0.0, 0.875, 0.75, 0.875, 0.75, 0.875, 0.5, 0.875, 0.5, 0.625, 1.0, 0.625, 1.0, 0.625, 1.0, 0.625, 1.0, 0.625, 0.25, 0.625, 0.25, 0.625, 0.0, 0.625, 0.0, 0.0, 0.0, 0.0, 0.0, 0.0, 0.0, 0.0, 0.0, 0.625, 0.25, 0.875, 0.75, 0.0, 0.0, 0.0, 0.0, 0.625, 0.375, 0.625, 0.375, 0.625, 0.25, 0.625, 0.25, 0.0, 0.0, 0.0, 0.0, 0.0, 0.0, 0.0, 0.0, 0.625, 0.343, 0.625, 0.343, 0.625, 0.292, 0.625, 0.292, 0.875, 0.5085, 0.875, 0.5069, 0.875, 0.7431, 0.875, 0.7418, 0.625, 0.375, 0.625, 0.375, 0.625, 0.26, 0.625, 0.26, 0.875, 0.5, 0.875, 0.5, 0.875, 0.5089, 0.875, 0.7414, 0.875, 0.75, 0.875, 0.75, 0.625, 0.375, 0.625, 0.375, 0.625, 0.2628, 0.625, 0.25, 0.625, 0.25, 0.875, 0.75, 0.875, 0.75, 0.8633, 0.75, 0.75, 0.75, 0.75, 0.75, 0.625, 0.375, 0.625, 0.375, 0.625, 0.2652, 0.625, 0.2652, 0.875, 0.5069, 0.875, 0.5068, 0.875, 0.7432, 0.875, 0.7431, 0.875, 0.5068, 0.875, 0.5068, 0.875, 0.5103, 0.875, 0.5103, 0.875, 0.7397, 0.8598, 0.7397, 0.8598, 0.75, 0.875, 0.5103, 0.875, 0.5, 0.875, 0.5103, 0.8598, 0.7397, 0.875, 0.7397, 0.875, 0.5103, 0.8598, 0.5103, 0.8598, 0.5103, 0.8598, 0.5, 0.75, 0.5, 0.75, 0.5103, 0.875, 0.5103, 0.875, 0.5, 0.875, 0.5, 0.875, 0.5103, 0.8598, 0.75, 0.875, 0.7397, 0.875, 0.7397, 0.8598, 0.75, 0.875, 0.5103, 0.875, 0.5103, 0.875, 0.7397, 0.875, 0.7397, 0.875, 0.5069, 0.875, 0.5, 0.875, 0.5, 0.875, 0.5068, 0.875, 0.7432, 0.865, 0.75, 0.865, 0.75, 0.875, 0.7431, 0.8633, 0.75, 0.875, 0.75, 0.8746, 0.75, 0.625, 0.25, 0.625, 0.25, 0.625, 0.2628, 0.875, 0.7418, 0.8633, 0.75, 0.8633, 0.75, 0.875, 0.7414, 0.875, 0.5089, 0.875, 0.5, 0.875, 0.5, 0.875, 0.5085, 0.875, 0.5085, 0.875, 0.5, 0.875, 0.5, 0.875, 0.5069, 0.8633, 0.75, 0.875, 0.7418, 0.875, 0.7431, 0.865, 0.75, 0.875, 0.5089, 0.875, 0.5085, 0.875, 0.7418, 0.875, 0.7414, 0.625, 0.343, 0.625, 0.375, 0.625, 0.375, 0.625, 0.343, 0.625, 0.292, 0.625, 0.26, 0.625, 0.26, 0.625, 0.292, 0.625, 0.292, 0.625, 0.26, 0.625, 0.292, 0.625, 0.343, 0.625, 0.375, 0.625, 0.26, 0.625, 0.292, 0.625, 0.3431, 0.625, 0.375, 0.625, 0.343, 0.625, 0.292, 0.625, 0.3431, 0.625, 0.343, 0.625, 0.292, 0.0, 0.0, 0.0, 0.0, 0.0, 0.0, 0.625, 0.25, 0.625, 0.375, 0.625, 0.375, 0.625, 0.2652, 0.625, 0.26, 0.875, 0.5103, 0.875, 0.5068, 0.875, 0.5, 0.625, 0.2652, 0.875, 0.5103, 0.875, 0.5103, 0.875, 0.5, 0.875, 0.5, 0.625, 0.2652, 0.625, 0.2652, 0.625, 0.375, 0.625, 0.375, 0.875, 0.5, 0.875, 0.5, 0.875, 0.5068, 0.875, 0.5068, 0.875, 0.7397, 0.875, 0.7432, 0.875, 0.5068, 0.875, 0.5103, 0.8598, 0.75, 0.865, 0.75, 0.875, 0.7432, 0.875, 0.7397, 0.625, 0.875, 0.625, 1.0, 0.625, 1.0, 0.625, 0.875, 0.625, 0.25, 0.625, 0.25, 0.625, 0.25, 0.625, 0.25, 0.625, 0.25, 0.0, 0.0, 0.0, 0.0, 0.875, 0.75, 0.875, 0.75, 0.0, 0.0, 0.625, 0.0, 0.625, 0.0, 0.875, 0.75, 0.0, 0.0, 0.0, 0.0, 0.0, 0.0, 0.125, 0.5, 0.25, 0.5, 0.625, 0.25, 0.625, 0.25, 0.625, 0.25, 0.625, 0.25, 0.125, 0.5, 0.125, 0.5, 0.625, 0.25, 0.375, 0.875, 0.375, 1.0, 0.625, 0.0, 0.0, 0.0, 0.0, 0.0, 0.625, 0.0, 0.625, 0.0, 0.375, 1.0, 0.125, 0.75, 0.0, 0.0, 0.0, 0.0, 0.625, 0.25, 0.625, 0.25, 0.0, 0.0, 0.0, 0.0, 0.0, 0.0, 0.0, 0.0, 0.625, 0.25, 0.625, 0.25, 0.625, 0.25, 0.625, 0.25, 0.625, 0.3717, 0.625, 0.375, 0.625, 0.3431, 0.625, 0.292, 0.625, 0.26, 0.625, 0.262, 0.8633, 0.75, 0.865, 0.75, 0.7532, 0.75, 0.8633, 0.75, 0.865, 0.75, 0.865, 0.75, 0.7532, 0.75, 0.75, 0.75, 0.7532, 0.75, 0.75, 0.75, 0.865, 0.75, 0.8598, 0.75, 0.8598, 0.75, 0.8598, 0.75, 0.7532, 0.75, 0.75, 0.75, 0.7532, 0.7397, 0.75, 0.75, 0.8598, 0.75, 0.8598, 0.7397, 0.7532, 0.5103, 0.75, 0.7397, 0.8598, 0.7397, 0.8598, 0.5103, 0.625, 0.2628, 0.625, 0.3705, 0.625, 0.375, 0.625, 0.262, 0.8633, 0.75, 0.8633, 0.75, 0.75, 0.75, 0.8633, 0.75])
_ca = me_cube_002.color_attributes.new('Attribute', 'BYTE_COLOR', 'CORNER')
_ca.data.foreach_set('color', [1.0, 1.0, 1.0, 1.0, 1.0, 1.0, 1.0, 1.0, 1.0, 1.0, 1.0, 1.0, 1.0, 1.0, 1.0, 1.0, 1.0, 1.0, 1.0, 1.0, 1.0, 1.0, 1.0, 1.0, 1.0, 1.0, 1.0, 1.0, 1.0, 1.0, 1.0, 1.0, 1.0, 1.0, 1.0, 1.0, 1.0, 1.0, 1.0, 1.0, 1.0, 1.0, 1.0, 1.0, 1.0, 1.0, 1.0, 1.0, 1.0, 1.0, 1.0, 1.0, 1.0, 1.0, 1.0, 1.0, 1.0, 1.0, 1.0, 1.0, 1.0, 1.0, 1.0, 1.0, 1.0, 1.0, 1.0, 1.0, 1.0, 1.0, 1.0, 1.0, 1.0, 1.0, 1.0, 1.0, 1.0, 1.0, 1.0, 1.0, 1.0, 1.0, 1.0, 1.0, 1.0, 1.0, 1.0, 1.0, 1.0, 1.0, 1.0, 1.0, 1.0, 1.0, 1.0, 1.0, 1.0, 1.0, 1.0, 1.0, 1.0, 1.0, 1.0, 1.0, 1.0, 1.0, 1.0, 1.0, 1.0, 1.0, 1.0, 1.0, 1.0, 1.0, 1.0, 1.0, 1.0, 1.0, 1.0, 1.0, 1.0, 1.0, 1.0, 1.0, 1.0, 1.0, 1.0, 1.0, 1.0, 1.0, 1.0, 1.0, 1.0, 1.0, 1.0, 1.0, 1.0, 1.0, 1.0, 1.0, 1.0, 1.0, 1.0, 1.0, 1.0, 1.0, 1.0, 1.0, 1.0, 1.0, 1.0, 1.0, 1.0, 1.0, 1.0, 1.0, 1.0, 1.0, 1.0, 1.0, 1.0, 1.0, 1.0, 1.0, 1.0, 1.0, 1.0, 1.0, 1.0, 1.0, 1.0, 1.0, 1.0, 1.0, 1.0, 1.0, 1.0, 1.0, 1.0, 1.0, 1.0, 1.0, 1.0, 1.0, 1.0, 1.0, 1.0, 1.0, 1.0, 1.0, 1.0, 1.0, 1.0, 1.0, 1.0, 1.0, 1.0, 1.0, 1.0, 1.0, 1.0, 1.0, 1.0, 1.0, 1.0, 1.0, 1.0, 1.0, 1.0, 1.0, 1.0, 1.0, 1.0, 1.0, 1.0, 1.0, 1.0, 1.0, 1.0, 1.0, 1.0, 1.0, 1.0, 1.0, 1.0, 1.0, 1.0, 1.0, 1.0, 1.0, 1.0, 1.0, 1.0, 1.0, 1.0, 1.0, 1.0, 1.0, 1.0, 1.0, 1.0, 1.0, 1.0, 1.0, 1.0, 1.0, 1.0, 1.0, 1.0, 1.0, 1.0, 1.0, 1.0, 1.0, 1.0, 1.0, 1.0, 1.0, 1.0, 1.0, 1.0, 1.0, 1.0, 1.0, 1.0, 1.0, 1.0, 1.0, 1.0, 1.0, 1.0, 1.0, 1.0, 1.0, 1.0, 1.0, 1.0, 1.0, 1.0, 1.0, 1.0, 1.0, 1.0, 1.0, 1.0, 1.0, 1.0, 1.0, 1.0, 1.0, 1.0, 1.0, 1.0, 1.0, 1.0, 1.0, 1.0, 1.0, 1.0, 1.0, 1.0, 1.0, 1.0, 1.0, 1.0, 1.0, 1.0, 1.0, 1.0, 1.0, 1.0, 1.0, 1.0, 1.0, 1.0, 1.0, 1.0, 1.0, 1.0, 1.0, 1.0, 1.0, 1.0, 1.0, 1.0, 1.0, 1.0, 1.0, 1.0, 1.0, 1.0, 1.0, 1.0, 1.0, 1.0, 1.0, 1.0, 1.0, 1.0, 1.0, 1.0, 1.0, 1.0, 1.0, 1.0, 1.0, 1.0, 1.0, 1.0, 1.0, 1.0, 1.0, 1.0, 1.0, 1.0, 1.0, 1.0, 1.0, 1.0, 1.0, 1.0, 1.0, 1.0, 1.0, 1.0, 1.0, 1.0, 1.0, 1.0, 1.0, 1.0, 1.0, 1.0, 1.0, 1.0, 1.0, 1.0, 1.0, 1.0, 1.0, 1.0, 1.0, 1.0, 1.0, 1.0, 1.0, 1.0, 1.0, 1.0, 1.0, 1.0, 1.0, 1.0, 1.0, 1.0, 1.0, 1.0, 1.0, 1.0, 1.0, 1.0, 1.0, 1.0, 1.0, 1.0, 1.0, 1.0, 1.0, 1.0, 1.0, 1.0, 1.0, 1.0, 1.0, 1.0, 1.0, 1.0, 1.0, 1.0, 1.0, 1.0, 1.0, 1.0, 1.0, 1.0, 1.0, 1.0, 1.0, 1.0, 1.0, 1.0, 1.0, 1.0, 1.0, 1.0, 1.0, 1.0, 1.0, 1.0, 1.0, 1.0, 1.0, 1.0, 1.0, 1.0, 1.0, 1.0, 1.0, 1.0, 1.0, 1.0, 1.0, 1.0, 1.0, 1.0, 1.0, 1.0, 1.0, 1.0, 1.0, 1.0, 1.0, 1.0, 1.0, 1.0, 1.0, 1.0, 1.0, 1.0, 1.0, 1.0, 1.0, 1.0, 1.0, 1.0, 1.0, 1.0, 1.0, 1.0, 1.0, 1.0, 1.0, 1.0, 1.0, 1.0, 1.0, 1.0, 1.0, 1.0, 1.0, 1.0, 1.0, 1.0, 1.0, 1.0, 1.0, 1.0, 1.0, 1.0, 1.0, 1.0, 1.0, 1.0, 1.0, 1.0, 1.0, 1.0, 1.0, 1.0, 1.0, 1.0, 1.0, 1.0, 1.0, 1.0, 1.0, 1.0, 1.0, 1.0, 1.0, 1.0, 1.0, 1.0, 1.0, 1.0, 1.0, 1.0, 1.0, 1.0, 1.0, 1.0, 1.0, 1.0, 1.0, 1.0, 1.0, 1.0, 1.0, 1.0, 1.0, 1.0, 1.0, 1.0, 1.0, 1.0, 1.0, 1.0, 1.0, 1.0, 1.0, 1.0, 1.0, 1.0, 1.0, 1.0, 1.0, 1.0, 1.0, 1.0, 1.0, 1.0, 1.0, 1.0, 1.0, 1.0, 1.0, 1.0, 1.0, 1.0, 1.0, 1.0, 1.0, 1.0, 1.0, 1.0, 1.0, 1.0, 1.0, 1.0, 1.0, 1.0, 1.0, 1.0, 1.0, 1.0, 1.0, 1.0, 1.0, 1.0, 1.0, 1.0, 1.0, 1.0, 1.0, 1.0, 1.0, 1.0, 1.0, 1.0, 1.0, 1.0, 1.0, 1.0, 1.0, 1.0, 1.0, 1.0, 1.0, 1.0, 1.0, 1.0, 1.0, 1.0, 1.0, 1.0, 1.0, 1.0, 1.0, 1.0, 1.0, 1.0, 1.0, 1.0, 1.0, 1.0, 1.0, 1.0, 1.0, 1.0, 1.0, 1.0, 1.0, 1.0, 1.0, 1.0, 1.0, 1.0, 1.0, 1.0, 1.0, 1.0, 1.0, 1.0, 1.0, 1.0, 1.0, 1.0, 1.0, 1.0, 1.0, 1.0, 1.0, 1.0, 1.0, 1.0, 1.0, 1.0, 1.0, 1.0, 1.0, 1.0, 1.0, 1.0, 1.0, 1.0, 1.0, 1.0, 1.0, 1.0, 1.0, 1.0, 1.0, 1.0, 1.0, 1.0, 1.0, 1.0, 1.0, 1.0, 1.0, 1.0, 1.0, 1.0, 1.0, 1.0, 1.0, 1.0, 1.0, 1.0, 1.0, 1.0, 1.0, 1.0, 1.0, 1.0, 1.0, 1.0, 1.0, 1.0, 1.0, 1.0, 1.0, 1.0, 1.0, 1.0, 1.0, 1.0, 1.0, 1.0, 1.0, 1.0, 1.0, 1.0, 1.0, 1.0, 1.0, 1.0, 1.0, 1.0, 1.0, 1.0, 1.0, 1.0, 1.0, 1.0, 1.0, 1.0, 1.0, 1.0, 1.0, 1.0, 1.0, 1.0, 1.0, 1.0, 1.0, 1.0, 1.0, 1.0, 1.0, 1.0, 1.0, 1.0, 1.0, 1.0, 1.0, 1.0, 1.0, 1.0, 1.0, 1.0, 1.0, 1.0, 1.0, 1.0, 1.0, 1.0, 1.0, 1.0, 1.0, 1.0, 1.0, 1.0, 1.0, 1.0, 1.0, 1.0, 1.0, 1.0, 1.0, 1.0, 1.0, 1.0, 1.0, 1.0, 1.0, 1.0, 1.0, 1.0, 1.0, 1.0, 1.0, 1.0, 1.0, 1.0, 1.0, 1.0, 1.0, 1.0, 1.0, 1.0, 1.0, 1.0, 1.0, 1.0, 1.0, 1.0, 1.0, 1.0, 1.0, 1.0, 1.0, 1.0, 1.0, 1.0, 1.0, 1.0, 1.0, 1.0, 1.0, 1.0, 1.0, 1.0, 1.0, 1.0, 1.0, 1.0, 1.0, 1.0, 1.0, 1.0, 1.0, 1.0, 1.0, 1.0, 1.0, 1.0, 1.0, 1.0, 1.0, 1.0, 1.0, 1.0, 1.0, 1.0, 1.0, 1.0, 1.0, 1.0, 1.0, 1.0, 1.0, 1.0, 1.0, 1.0, 1.0, 1.0, 1.0, 1.0, 1.0, 1.0, 1.0, 1.0, 1.0, 1.0, 1.0, 1.0, 1.0, 1.0, 1.0, 1.0, 1.0, 1.0, 1.0, 1.0, 1.0, 1.0, 1.0, 1.0, 1.0, 1.0, 1.0, 1.0, 1.0, 1.0, 1.0, 1.0, 1.0, 1.0, 1.0, 1.0, 1.0, 1.0, 1.0, 1.0, 1.0, 1.0, 1.0, 1.0, 1.0, 1.0, 1.0, 1.0, 1.0, 1.0, 1.0, 1.0, 1.0, 1.0, 1.0, 1.0, 1.0, 1.0, 1.0, 1.0, 1.0, 1.0, 1.0, 1.0, 1.0, 1.0, 1.0, 1.0, 1.0, 1.0, 1.0, 1.0, 1.0, 1.0, 1.0, 1.0, 1.0, 1.0, 1.0, 1.0, 1.0, 1.0, 1.0, 1.0, 1.0, 1.0, 1.0, 1.0, 1.0, 1.0, 1.0, 1.0, 1.0, 1.0, 1.0, 1.0, 1.0, 1.0, 1.0, 1.0, 1.0, 1.0, 1.0, 1.0, 1.0, 1.0, 1.0, 1.0, 1.0, 1.0, 1.0, 1.0, 1.0, 1.0, 1.0, 1.0, 1.0, 1.0, 1.0, 1.0, 1.0, 1.0, 1.0, 1.0, 1.0, 1.0, 1.0, 1.0, 1.0, 1.0, 1.0, 1.0, 1.0, 1.0, 1.0, 1.0, 1.0, 1.0, 1.0, 1.0, 1.0, 1.0, 1.0, 1.0, 1.0, 1.0, 1.0, 1.0, 1.0, 1.0, 1.0, 1.0, 1.0, 1.0, 1.0, 1.0, 1.0, 1.0, 1.0, 1.0, 1.0, 1.0, 1.0, 1.0, 1.0, 1.0, 1.0, 1.0, 1.0, 1.0, 1.0, 1.0, 1.0, 1.0, 1.0, 1.0, 1.0, 1.0, 1.0, 1.0, 1.0, 1.0, 1.0, 1.0, 1.0, 1.0, 1.0, 1.0, 1.0, 1.0, 1.0, 1.0, 1.0, 1.0, 1.0, 1.0, 1.0, 1.0, 1.0, 1.0, 1.0, 1.0, 1.0, 1.0, 1.0, 1.0, 1.0, 1.0, 1.0, 1.0, 1.0, 1.0, 1.0, 1.0, 1.0, 1.0, 1.0, 1.0, 1.0, 1.0, 1.0, 1.0, 1.0, 1.0, 1.0, 1.0, 1.0, 1.0, 1.0, 1.0, 1.0, 1.0, 1.0, 1.0, 1.0, 1.0, 1.0, 1.0, 1.0, 1.0, 1.0, 1.0, 1.0, 1.0, 1.0, 1.0, 1.0, 1.0, 1.0, 1.0, 1.0, 1.0, 1.0, 1.0, 1.0, 1.0, 1.0, 1.0, 1.0, 1.0, 1.0, 1.0, 1.0, 1.0, 1.0, 1.0, 1.0, 1.0, 1.0, 1.0, 1.0, 1.0, 1.0, 1.0, 1.0, 1.0, 1.0, 1.0, 1.0, 1.0, 1.0, 1.0, 1.0, 1.0, 1.0, 1.0, 1.0, 1.0, 1.0, 1.0, 1.0, 1.0, 1.0, 1.0, 1.0, 1.0, 1.0, 1.0, 1.0, 1.0, 1.0, 1.0, 1.0, 1.0, 1.0, 1.0, 1.0, 1.0, 1.0, 1.0, 1.0, 1.0, 1.0, 1.0, 1.0, 1.0, 1.0, 1.0, 1.0, 1.0, 1.0, 1.0, 1.0, 1.0, 1.0, 1.0, 1.0, 1.0, 1.0, 1.0, 1.0, 1.0, 1.0, 1.0, 1.0, 1.0, 1.0, 1.0, 1.0, 1.0, 1.0, 1.0, 1.0, 1.0, 1.0, 1.0, 1.0, 1.0, 1.0, 1.0, 1.0, 1.0, 1.0, 1.0, 1.0, 1.0, 1.0, 1.0, 1.0, 1.0, 1.0, 1.0, 1.0, 1.0, 1.0, 1.0, 1.0, 1.0, 1.0, 1.0, 1.0, 1.0, 1.0, 1.0, 1.0, 1.0, 1.0, 1.0, 1.0, 1.0, 1.0, 1.0, 1.0, 1.0, 1.0, 1.0, 1.0, 1.0, 1.0, 1.0, 1.0, 1.0, 1.0, 1.0, 1.0, 1.0, 1.0, 1.0, 1.0, 1.0, 1.0, 1.0, 1.0, 1.0, 1.0, 1.0, 1.0, 1.0, 1.0, 1.0, 1.0, 1.0, 1.0, 1.0, 1.0, 1.0, 1.0, 1.0, 1.0, 1.0, 1.0, 1.0, 1.0, 1.0, 1.0, 1.0, 1.0, 1.0, 1.0, 1.0, 1.0, 1.0, 1.0, 1.0, 1.0, 1.0, 1.0, 1.0, 1.0, 1.0, 1.0, 1.0, 1.0, 1.0, 1.0, 1.0, 1.0, 1.0, 1.0, 1.0, 1.0, 1.0, 1.0, 1.0, 1.0, 1.0, 1.0, 1.0, 1.0, 1.0, 1.0, 1.0, 1.0, 1.0, 1.0, 1.0, 1.0, 1.0, 1.0, 1.0, 1.0, 1.0, 1.0, 1.0, 1.0, 1.0, 1.0, 1.0, 1.0, 1.0, 1.0, 1.0, 1.0, 1.0, 1.0, 1.0, 1.0, 1.0, 1.0, 1.0, 1.0, 1.0, 1.0, 1.0, 1.0, 1.0, 1.0, 1.0, 1.0, 1.0, 1.0, 1.0, 1.0, 1.0, 1.0, 1.0, 1.0, 1.0, 1.0, 1.0, 1.0, 1.0, 1.0, 1.0, 1.0, 1.0, 1.0, 1.0, 1.0, 1.0, 1.0, 1.0, 1.0, 1.0, 1.0, 1.0, 1.0, 1.0, 1.0, 1.0, 1.0, 1.0, 1.0, 1.0, 1.0, 1.0, 1.0, 1.0, 1.0, 1.0, 1.0, 1.0, 1.0, 1.0, 1.0, 1.0, 1.0, 1.0, 1.0, 1.0, 1.0, 1.0, 1.0, 1.0, 1.0, 1.0, 1.0, 1.0, 1.0, 1.0, 1.0, 1.0, 1.0, 1.0, 1.0, 1.0, 1.0, 1.0, 1.0, 1.0, 1.0, 1.0, 1.0, 1.0, 1.0, 1.0, 1.0, 1.0, 1.0, 1.0, 1.0, 1.0, 1.0, 1.0, 1.0, 1.0, 1.0, 1.0, 1.0, 1.0, 1.0, 1.0, 1.0, 1.0, 1.0, 1.0, 1.0, 1.0, 1.0, 1.0, 1.0, 1.0, 1.0, 1.0, 1.0, 1.0, 1.0, 1.0, 1.0, 1.0, 1.0, 1.0, 1.0, 1.0, 1.0, 1.0, 1.0, 1.0, 1.0, 1.0, 1.0, 1.0, 1.0, 1.0, 1.0, 1.0, 1.0, 1.0, 1.0, 1.0, 1.0, 1.0, 1.0, 1.0, 1.0, 1.0, 1.0, 1.0, 1.0, 1.0, 1.0, 1.0, 1.0, 1.0, 1.0, 1.0, 1.0, 1.0, 1.0, 1.0, 1.0, 1.0, 1.0, 1.0, 1.0, 1.0, 1.0, 1.0, 1.0, 1.0, 1.0, 1.0, 1.0, 1.0, 1.0, 1.0, 1.0, 1.0, 1.0, 1.0, 1.0, 1.0, 1.0, 1.0, 1.0, 1.0, 1.0, 1.0, 1.0, 1.0, 1.0, 1.0, 1.0, 1.0, 1.0, 1.0, 1.0, 1.0, 1.0, 1.0, 1.0, 1.0, 1.0, 1.0, 1.0, 1.0, 1.0, 1.0, 1.0, 1.0, 1.0, 1.0, 1.0, 1.0, 1.0, 1.0, 1.0, 1.0, 1.0, 1.0, 1.0, 1.0, 1.0, 1.0, 1.0, 1.0, 1.0, 1.0, 1.0, 1.0, 1.0, 1.0, 1.0, 1.0, 1.0, 1.0, 1.0, 1.0, 1.0, 1.0, 1.0, 1.0, 1.0, 1.0, 1.0, 1.0, 1.0, 1.0, 1.0, 1.0, 1.0, 1.0, 1.0, 1.0, 1.0, 1.0, 1.0, 1.0, 1.0, 1.0, 1.0, 1.0, 1.0, 1.0, 1.0, 1.0, 1.0, 1.0, 1.0, 1.0, 1.0, 1.0, 1.0, 1.0, 1.0, 1.0, 1.0, 1.0, 1.0, 1.0, 1.0, 1.0, 1.0, 1.0, 1.0, 1.0, 1.0, 1.0, 1.0, 1.0, 1.0, 1.0, 1.0, 1.0, 1.0, 1.0, 1.0, 1.0, 1.0, 1.0, 1.0, 1.0, 1.0, 1.0, 1.0, 1.0, 1.0, 1.0, 1.0, 1.0, 1.0, 1.0, 1.0, 1.0, 1.0, 1.0, 1.0, 1.0, 1.0, 1.0, 1.0, 1.0, 1.0, 1.0, 1.0, 1.0, 1.0, 1.0, 1.0, 1.0, 1.0, 1.0, 1.0, 1.0, 1.0, 1.0, 1.0, 1.0, 1.0, 1.0, 1.0, 1.0, 1.0, 1.0, 1.0, 1.0, 1.0, 1.0, 1.0, 1.0, 1.0, 1.0, 1.0, 1.0, 1.0, 1.0, 1.0, 1.0, 1.0, 1.0, 1.0, 1.0, 1.0, 1.0, 1.0, 1.0, 1.0, 1.0, 1.0, 1.0, 1.0, 1.0, 1.0, 1.0, 1.0, 1.0, 1.0, 1.0, 1.0, 1.0, 1.0, 1.0, 1.0, 1.0, 1.0, 1.0, 1.0, 1.0, 1.0, 1.0, 1.0, 1.0, 1.0, 1.0, 1.0, 1.0, 1.0, 1.0, 1.0, 1.0, 1.0, 1.0, 1.0, 1.0, 1.0, 1.0, 1.0, 1.0, 1.0, 1.0, 1.0, 1.0, 1.0, 1.0, 1.0, 1.0, 1.0, 1.0, 1.0, 1.0, 1.0, 1.0, 1.0, 1.0, 1.0, 1.0, 1.0, 1.0, 1.0, 1.0, 1.0, 1.0, 1.0, 1.0, 1.0, 1.0, 1.0, 1.0, 1.0, 1.0, 1.0, 1.0, 1.0, 1.0, 1.0, 1.0, 1.0, 1.0, 1.0, 1.0, 1.0, 1.0, 1.0, 1.0, 1.0, 1.0, 1.0, 1.0, 1.0, 1.0, 1.0, 1.0, 1.0, 1.0, 1.0, 1.0, 1.0, 1.0, 1.0, 1.0, 1.0, 1.0, 1.0, 1.0, 1.0, 1.0, 1.0, 1.0, 1.0, 1.0, 1.0, 1.0, 1.0, 1.0, 1.0, 1.0, 1.0, 1.0, 1.0, 1.0, 1.0, 1.0, 1.0, 1.0, 1.0, 1.0, 1.0, 1.0, 1.0, 1.0, 1.0, 1.0, 1.0, 1.0, 1.0, 1.0, 1.0, 1.0, 1.0, 1.0, 1.0, 1.0, 1.0, 1.0, 1.0, 1.0, 1.0, 1.0, 1.0, 1.0, 1.0, 1.0, 1.0, 1.0, 1.0, 1.0, 1.0, 1.0, 1.0, 1.0, 1.0, 1.0, 1.0, 1.0, 1.0, 1.0, 1.0, 1.0, 1.0, 1.0, 1.0, 1.0, 1.0, 1.0, 1.0, 1.0, 1.0, 1.0, 1.0, 1.0, 1.0, 1.0, 1.0, 1.0, 1.0, 1.0, 1.0, 1.0, 1.0, 1.0, 1.0, 1.0, 1.0, 1.0, 1.0, 1.0, 1.0, 1.0, 1.0, 1.0, 1.0, 1.0, 1.0, 1.0, 1.0, 1.0, 1.0, 1.0, 1.0, 1.0, 1.0, 1.0, 1.0, 1.0, 1.0, 1.0, 1.0, 1.0, 1.0, 1.0, 1.0, 1.0, 1.0, 1.0, 1.0, 1.0, 1.0, 1.0, 1.0, 1.0, 1.0, 1.0, 1.0, 1.0, 1.0, 1.0, 1.0, 1.0, 1.0, 1.0, 1.0, 1.0, 1.0, 1.0, 1.0, 1.0, 1.0, 1.0, 1.0, 1.0, 1.0, 1.0, 1.0, 1.0, 1.0, 1.0, 1.0, 1.0, 1.0, 1.0, 1.0, 1.0, 1.0, 1.0, 1.0, 1.0, 1.0, 1.0, 1.0, 1.0, 1.0, 1.0, 1.0, 1.0, 1.0, 1.0, 1.0, 1.0, 1.0, 1.0, 1.0, 1.0, 1.0, 1.0, 1.0, 1.0, 1.0, 1.0, 1.0, 1.0, 1.0, 1.0, 1.0, 1.0, 1.0, 1.0, 1.0, 1.0, 1.0, 1.0, 1.0, 1.0, 1.0, 1.0, 1.0, 1.0, 1.0, 1.0, 1.0, 1.0, 1.0, 1.0, 1.0, 1.0, 1.0, 1.0, 1.0, 1.0, 1.0, 1.0, 1.0, 1.0, 1.0, 1.0, 1.0, 1.0, 1.0, 1.0, 1.0, 1.0, 1.0, 1.0, 1.0, 1.0, 1.0, 1.0, 1.0, 1.0, 1.0, 1.0, 1.0, 1.0, 1.0, 1.0, 1.0, 1.0, 1.0, 1.0, 1.0, 1.0, 1.0, 1.0, 1.0, 1.0, 1.0, 1.0, 1.0, 1.0, 1.0, 1.0, 1.0, 1.0, 1.0, 1.0, 1.0, 1.0, 1.0, 1.0, 1.0, 1.0, 1.0, 1.0, 1.0, 1.0, 1.0, 1.0, 1.0, 1.0, 1.0, 1.0, 1.0, 1.0, 1.0, 1.0, 1.0, 1.0, 1.0, 1.0, 1.0, 1.0, 1.0, 1.0, 1.0, 1.0, 1.0, 1.0, 1.0, 1.0, 1.0, 1.0, 1.0, 1.0, 1.0, 1.0, 1.0, 1.0, 1.0, 1.0, 1.0, 1.0, 1.0, 1.0, 1.0, 1.0, 1.0, 1.0, 1.0, 1.0, 1.0, 1.0, 1.0, 1.0, 1.0, 1.0, 1.0, 1.0, 1.0, 1.0, 1.0, 1.0, 1.0, 1.0, 1.0, 1.0, 1.0, 1.0, 1.0, 1.0, 1.0, 1.0, 1.0, 1.0, 1.0, 1.0, 1.0, 1.0, 1.0, 1.0, 1.0, 1.0, 1.0, 1.0, 1.0, 1.0, 1.0, 1.0, 1.0, 1.0, 1.0, 1.0, 1.0, 1.0, 1.0, 1.0, 1.0, 1.0, 1.0, 1.0, 1.0, 1.0, 1.0, 1.0, 1.0, 1.0, 1.0, 1.0, 1.0, 1.0, 1.0, 1.0, 1.0, 1.0, 1.0, 1.0, 1.0, 1.0, 1.0, 1.0, 1.0, 1.0, 1.0, 1.0, 1.0, 1.0, 1.0, 1.0, 1.0, 1.0, 1.0, 1.0, 1.0, 1.0, 1.0, 1.0, 1.0, 1.0, 1.0, 1.0, 1.0, 1.0, 1.0, 1.0, 1.0, 1.0, 1.0, 1.0, 1.0, 1.0, 1.0, 1.0, 1.0, 1.0, 1.0, 1.0, 1.0, 1.0, 1.0, 1.0, 1.0, 1.0, 1.0, 1.0, 1.0, 1.0, 1.0, 1.0, 1.0, 1.0, 1.0, 1.0, 1.0, 1.0, 1.0, 1.0, 1.0, 1.0, 1.0, 1.0, 1.0, 1.0, 1.0, 1.0, 1.0, 1.0, 1.0, 1.0, 1.0, 1.0, 1.0, 1.0, 1.0, 1.0, 1.0, 1.0, 1.0, 1.0, 1.0, 1.0, 1.0, 1.0, 1.0, 1.0, 1.0, 1.0, 1.0, 1.0, 1.0, 1.0, 1.0, 1.0, 1.0, 1.0, 1.0, 1.0, 1.0, 1.0, 1.0, 1.0, 1.0, 1.0, 1.0, 1.0, 1.0, 1.0, 1.0, 1.0, 1.0, 1.0, 1.0, 1.0, 1.0, 1.0, 1.0, 1.0, 1.0, 1.0, 1.0, 1.0, 1.0, 1.0, 1.0, 1.0, 1.0, 1.0, 1.0, 1.0, 1.0, 1.0, 1.0, 1.0, 1.0, 1.0, 1.0, 1.0, 1.0, 1.0, 1.0, 1.0, 1.0, 1.0, 1.0, 1.0, 1.0, 1.0, 1.0, 1.0, 1.0, 1.0, 1.0, 1.0, 1.0, 1.0, 1.0, 1.0, 1.0, 1.0, 1.0, 1.0, 1.0, 1.0, 1.0, 1.0, 1.0, 1.0, 1.0, 1.0, 1.0, 1.0, 1.0, 1.0, 1.0, 1.0, 1.0, 1.0, 1.0, 1.0, 1.0, 1.0, 1.0, 1.0, 1.0, 1.0, 1.0, 1.0, 1.0, 1.0, 1.0, 1.0, 1.0, 1.0, 1.0, 1.0, 1.0, 1.0, 1.0, 1.0, 1.0, 1.0, 1.0, 1.0, 1.0, 1.0, 1.0, 1.0, 1.0, 1.0, 1.0, 1.0, 1.0, 1.0, 1.0, 1.0, 1.0, 1.0, 1.0, 1.0, 1.0, 1.0, 1.0, 1.0, 1.0, 1.0, 1.0, 1.0, 1.0, 1.0, 1.0, 1.0, 1.0, 1.0, 1.0, 1.0, 1.0, 1.0, 1.0, 1.0, 1.0, 1.0, 1.0, 1.0, 1.0, 1.0, 1.0, 1.0, 1.0, 1.0, 1.0, 1.0, 1.0, 1.0, 1.0, 1.0, 1.0, 1.0, 1.0, 1.0, 1.0, 1.0, 1.0, 1.0, 1.0, 1.0, 1.0, 1.0, 1.0, 1.0, 1.0, 1.0, 1.0, 1.0, 1.0, 1.0, 1.0, 1.0, 1.0, 1.0, 1.0, 1.0, 1.0, 1.0, 1.0, 1.0, 1.0, 1.0, 1.0, 1.0, 1.0, 1.0, 1.0, 1.0, 1.0, 1.0, 1.0, 1.0, 1.0, 1.0, 1.0, 1.0, 1.0, 1.0, 1.0, 1.0, 1.0, 1.0, 1.0, 1.0, 1.0, 1.0, 1.0, 1.0, 1.0, 1.0, 1.0, 1.0, 1.0, 1.0, 1.0, 1.0, 1.0, 1.0, 1.0, 1.0, 1.0, 1.0, 1.0, 1.0, 1.0, 1.0, 1.0, 1.0, 1.0, 1.0, 1.0, 1.0, 1.0, 1.0, 1.0, 1.0, 1.0, 1.0, 1.0, 1.0, 1.0, 1.0, 1.0, 1.0, 1.0, 1.0, 1.0, 1.0, 1.0, 1.0, 1.0, 1.0, 1.0, 1.0, 1.0, 1.0, 1.0, 1.0, 1.0, 1.0, 1.0, 1.0, 1.0, 1.0, 1.0, 1.0, 1.0, 1.0, 1.0, 1.0, 1.0, 1.0, 1.0, 1.0, 1.0, 1.0, 1.0, 1.0, 1.0, 1.0, 1.0, 1.0, 1.0, 1.0, 1.0, 1.0, 1.0, 1.0, 1.0, 1.0, 1.0, 1.0, 1.0, 1.0, 1.0, 1.0, 1.0, 1.0, 1.0, 1.0, 1.0, 1.0, 1.0, 1.0, 1.0, 1.0, 1.0, 1.0, 1.0, 1.0, 1.0, 1.0, 1.0, 1.0, 1.0, 1.0, 1.0, 1.0, 1.0, 1.0, 1.0, 1.0, 1.0, 1.0, 1.0, 1.0, 1.0, 1.0, 1.0, 1.0, 1.0, 1.0, 1.0, 1.0, 1.0, 1.0, 1.0, 1.0, 1.0, 1.0, 1.0, 1.0, 1.0, 1.0, 1.0, 1.0, 1.0, 1.0, 1.0, 1.0, 1.0, 1.0, 1.0, 1.0, 1.0, 1.0, 1.0, 1.0, 1.0, 1.0, 1.0, 1.0, 1.0, 1.0, 1.0, 1.0, 1.0, 1.0, 1.0, 1.0, 1.0, 1.0, 1.0, 1.0, 1.0, 1.0, 1.0, 1.0, 1.0, 1.0, 1.0, 1.0, 1.0, 1.0, 1.0, 1.0, 1.0, 1.0, 1.0, 1.0, 1.0, 1.0, 1.0, 1.0, 1.0, 1.0, 1.0, 1.0, 1.0, 1.0, 1.0, 1.0, 1.0, 1.0, 1.0, 1.0, 1.0, 1.0, 1.0, 1.0, 1.0, 1.0, 1.0, 1.0, 1.0, 1.0, 1.0, 1.0, 1.0, 1.0, 1.0, 1.0, 1.0, 1.0, 1.0, 1.0, 1.0, 1.0, 1.0, 1.0, 1.0, 1.0, 1.0, 1.0, 1.0, 1.0, 1.0, 1.0, 1.0, 1.0, 1.0, 1.0, 1.0, 1.0, 1.0, 1.0, 1.0, 1.0, 1.0, 1.0, 1.0, 1.0, 1.0, 1.0, 1.0, 1.0, 1.0, 1.0, 1.0, 1.0, 1.0, 1.0, 1.0, 1.0, 1.0, 1.0, 1.0, 1.0, 1.0, 1.0, 1.0, 1.0, 1.0, 1.0, 1.0, 1.0, 1.0, 1.0, 1.0, 1.0, 1.0, 1.0, 1.0, 1.0, 1.0, 1.0, 1.0, 1.0, 1.0, 1.0, 1.0, 1.0, 1.0, 1.0, 1.0, 1.0, 1.0, 1.0, 1.0, 1.0, 1.0, 1.0, 1.0, 1.0, 1.0, 1.0, 1.0, 1.0, 1.0, 1.0, 1.0, 1.0, 1.0, 1.0, 1.0, 1.0, 1.0, 1.0, 1.0, 1.0, 1.0, 1.0, 1.0, 1.0, 1.0, 1.0, 1.0, 1.0, 1.0, 1.0, 1.0, 1.0, 1.0, 1.0, 1.0, 1.0, 1.0, 1.0, 1.0, 1.0, 1.0, 1.0, 1.0, 1.0, 1.0, 1.0, 1.0, 1.0, 1.0, 1.0, 1.0, 1.0, 1.0, 1.0, 1.0, 1.0, 1.0, 1.0, 1.0, 1.0, 1.0, 1.0, 1.0, 1.0, 1.0, 1.0, 1.0, 1.0, 1.0, 1.0, 1.0, 1.0, 1.0, 1.0, 1.0, 1.0, 1.0, 1.0, 1.0, 1.0, 1.0, 1.0, 1.0, 1.0, 1.0, 1.0, 1.0, 1.0, 1.0, 1.0, 1.0, 1.0, 1.0, 1.0, 1.0, 1.0, 1.0, 1.0, 1.0, 1.0, 1.0, 1.0, 1.0, 1.0, 1.0, 1.0, 1.0, 1.0, 1.0, 1.0, 1.0, 1.0, 1.0, 1.0, 1.0, 1.0, 1.0, 1.0, 1.0, 1.0, 1.0, 1.0, 1.0, 1.0, 1.0, 1.0, 1.0, 1.0, 1.0, 1.0, 1.0, 1.0, 1.0, 1.0, 1.0, 1.0, 1.0, 1.0, 1.0, 1.0, 1.0, 1.0, 1.0, 1.0, 1.0, 1.0, 1.0, 1.0, 1.0, 1.0, 1.0, 1.0, 1.0, 1.0, 1.0, 1.0, 1.0, 1.0, 1.0, 1.0, 1.0, 1.0, 1.0, 1.0, 1.0, 1.0, 1.0, 1.0, 1.0, 1.0, 1.0, 1.0, 1.0, 1.0, 1.0, 1.0, 1.0, 1.0, 1.0, 1.0, 1.0, 1.0, 1.0, 1.0, 1.0, 1.0, 1.0, 1.0, 1.0, 1.0, 1.0, 1.0, 1.0, 1.0, 1.0, 1.0, 1.0, 1.0, 1.0, 1.0, 1.0, 1.0, 1.0, 1.0, 1.0, 1.0, 1.0, 1.0, 1.0, 1.0, 1.0, 1.0, 1.0, 1.0, 1.0, 1.0, 1.0, 1.0, 1.0, 1.0, 1.0, 1.0, 1.0, 1.0, 1.0, 1.0, 1.0, 1.0, 1.0, 1.0, 1.0, 1.0, 1.0, 1.0, 1.0, 1.0, 1.0, 1.0, 1.0, 1.0, 1.0, 1.0, 1.0, 1.0, 1.0, 1.0, 1.0, 1.0, 1.0, 1.0, 1.0, 1.0, 1.0, 1.0, 1.0, 1.0, 1.0, 1.0, 1.0, 1.0, 1.0, 1.0, 1.0, 1.0, 1.0, 1.0, 1.0, 1.0, 1.0, 1.0, 1.0, 1.0, 1.0, 1.0, 1.0, 1.0, 1.0, 1.0, 1.0, 1.0, 1.0, 1.0, 1.0, 1.0, 1.0, 1.0, 1.0, 1.0, 1.0, 1.0, 1.0, 1.0, 1.0, 1.0, 1.0, 1.0, 1.0, 1.0, 1.0, 1.0, 1.0, 1.0, 1.0, 1.0, 1.0, 1.0, 1.0, 1.0, 1.0, 1.0, 1.0, 1.0, 1.0, 1.0, 1.0, 1.0, 1.0, 1.0, 1.0, 1.0, 1.0, 1.0, 1.0, 1.0, 1.0, 1.0, 1.0, 1.0, 1.0, 1.0, 1.0, 1.0, 1.0, 1.0, 1.0, 1.0, 1.0, 1.0, 1.0, 1.0, 1.0, 1.0, 1.0, 1.0, 1.0, 1.0, 1.0, 1.0, 1.0, 1.0, 1.0, 1.0, 1.0, 1.0, 1.0, 1.0, 1.0, 1.0, 1.0, 1.0, 1.0, 1.0, 1.0, 1.0, 1.0, 1.0, 1.0, 1.0, 1.0, 1.0, 1.0, 1.0, 1.0, 1.0, 1.0, 1.0, 1.0, 1.0, 1.0, 1.0, 1.0, 1.0, 1.0, 1.0, 1.0, 1.0, 1.0, 1.0, 1.0, 1.0, 1.0, 1.0, 1.0, 1.0, 1.0, 1.0, 1.0, 1.0, 1.0, 1.0, 1.0, 1.0, 1.0, 1.0, 1.0, 1.0, 1.0, 1.0, 1.0, 1.0, 1.0, 1.0, 1.0, 1.0, 1.0, 1.0, 1.0, 1.0, 1.0, 1.0, 1.0, 1.0, 1.0, 1.0, 1.0, 1.0, 1.0, 1.0, 1.0, 1.0, 1.0, 1.0, 1.0, 1.0, 1.0, 1.0, 1.0, 1.0, 1.0, 1.0, 1.0, 1.0, 1.0, 1.0, 1.0, 1.0, 1.0, 1.0, 1.0, 1.0, 1.0, 1.0, 1.0, 1.0, 1.0, 1.0, 1.0, 1.0, 1.0, 1.0, 1.0, 1.0, 1.0, 1.0, 1.0, 1.0, 1.0, 1.0, 1.0, 1.0, 1.0, 1.0, 1.0, 1.0, 1.0, 1.0, 1.0, 1.0, 1.0, 1.0, 1.0, 1.0, 1.0, 1.0, 1.0, 1.0, 1.0, 1.0, 1.0, 1.0, 1.0, 1.0, 1.0, 1.0, 1.0, 1.0, 1.0, 1.0, 1.0, 1.0, 1.0, 1.0, 1.0, 1.0, 1.0, 1.0, 1.0, 1.0, 1.0, 1.0, 1.0, 1.0, 1.0, 1.0, 1.0, 1.0, 1.0, 1.0, 1.0, 1.0, 1.0, 1.0, 1.0, 1.0, 1.0, 1.0, 1.0, 1.0, 1.0, 1.0, 1.0, 1.0, 1.0, 1.0, 1.0, 1.0, 1.0, 1.0, 1.0, 1.0, 1.0, 1.0, 1.0, 1.0, 1.0, 1.0, 1.0, 1.0, 1.0, 1.0, 1.0, 1.0, 1.0, 1.0, 1.0, 1.0, 1.0, 1.0, 1.0, 1.0, 1.0, 1.0, 1.0, 1.0, 1.0, 1.0, 1.0, 1.0, 1.0, 1.0, 1.0, 1.0, 1.0, 1.0, 1.0, 1.0, 1.0, 1.0, 1.0, 1.0, 1.0, 1.0, 1.0, 1.0, 1.0, 1.0, 1.0, 1.0, 1.0, 1.0, 1.0, 1.0, 1.0, 1.0, 1.0, 1.0, 1.0, 1.0, 1.0, 1.0, 1.0, 1.0, 1.0, 1.0, 1.0, 1.0, 1.0, 1.0, 1.0, 1.0, 1.0, 1.0, 1.0, 1.0, 1.0, 1.0, 1.0, 1.0, 1.0, 1.0, 1.0, 1.0, 1.0, 1.0, 1.0, 1.0, 1.0, 1.0, 1.0, 1.0, 1.0, 1.0, 1.0, 1.0, 1.0, 1.0, 1.0, 1.0, 1.0, 1.0, 1.0, 1.0, 1.0, 1.0, 1.0, 1.0, 1.0, 1.0, 1.0, 1.0, 1.0, 1.0, 1.0, 1.0, 1.0, 1.0, 1.0, 1.0, 1.0, 1.0, 1.0, 1.0, 1.0, 1.0, 1.0, 1.0, 1.0, 1.0, 1.0, 1.0, 1.0, 1.0, 1.0, 1.0, 1.0, 1.0, 1.0, 1.0, 1.0, 1.0, 1.0, 1.0, 1.0, 1.0, 1.0, 1.0, 1.0, 1.0, 1.0, 1.0, 1.0, 1.0, 1.0, 1.0, 1.0, 1.0, 1.0, 1.0, 1.0, 1.0, 1.0, 1.0, 1.0, 1.0, 1.0, 1.0, 1.0, 1.0, 1.0, 1.0, 1.0, 1.0, 1.0, 1.0, 1.0, 1.0, 1.0, 1.0, 1.0, 1.0, 1.0, 1.0, 1.0, 1.0, 1.0, 1.0, 1.0, 1.0, 1.0, 1.0, 1.0, 1.0, 1.0, 1.0, 1.0, 1.0, 1.0, 1.0, 1.0, 1.0, 1.0, 1.0, 1.0, 1.0, 1.0, 1.0, 1.0, 1.0, 1.0, 1.0, 1.0, 1.0, 1.0, 1.0, 1.0, 1.0, 1.0, 1.0, 1.0, 1.0, 1.0, 1.0, 1.0, 1.0, 1.0, 1.0, 1.0, 1.0, 1.0, 1.0, 1.0, 1.0, 1.0, 1.0, 1.0, 1.0, 1.0, 1.0, 1.0, 1.0, 1.0, 1.0, 1.0, 1.0, 1.0, 1.0, 1.0, 1.0, 1.0, 1.0, 1.0, 1.0, 1.0, 1.0, 1.0, 1.0, 1.0, 1.0, 1.0, 1.0, 1.0, 1.0, 1.0, 1.0, 1.0, 1.0, 1.0, 1.0, 1.0, 1.0, 1.0, 1.0, 1.0, 1.0, 1.0, 1.0, 1.0, 1.0, 1.0, 1.0, 1.0, 1.0, 1.0, 1.0, 1.0, 1.0, 1.0, 1.0, 1.0, 1.0, 1.0, 1.0, 1.0, 1.0, 1.0, 1.0, 1.0, 1.0, 1.0, 1.0, 1.0, 1.0, 1.0, 1.0, 1.0, 1.0, 1.0, 1.0, 1.0, 1.0, 1.0, 1.0, 1.0, 1.0, 1.0, 1.0, 1.0, 1.0, 1.0, 1.0, 1.0, 1.0, 1.0, 1.0, 1.0, 1.0, 1.0, 1.0, 1.0, 1.0, 1.0, 1.0, 1.0, 1.0, 1.0, 1.0, 1.0, 1.0, 1.0, 1.0, 1.0, 1.0, 1.0, 1.0, 1.0, 1.0, 1.0, 1.0, 1.0, 1.0, 1.0, 1.0, 1.0, 1.0, 1.0, 1.0, 1.0, 1.0, 1.0, 1.0, 1.0, 1.0, 1.0, 1.0, 1.0, 1.0, 1.0, 1.0, 1.0, 1.0, 1.0, 1.0, 1.0, 1.0, 1.0, 1.0, 1.0, 1.0, 1.0, 1.0, 1.0, 1.0, 1.0, 1.0, 1.0, 1.0, 1.0, 1.0, 1.0, 1.0, 1.0, 1.0, 1.0, 1.0, 1.0, 1.0, 1.0, 1.0, 1.0, 1.0, 1.0, 1.0, 1.0, 1.0, 1.0, 1.0, 1.0, 1.0, 1.0, 1.0, 1.0, 1.0, 1.0, 1.0, 1.0, 1.0, 1.0, 1.0, 1.0, 1.0, 1.0, 1.0, 1.0, 1.0, 1.0, 1.0, 1.0, 1.0, 1.0, 1.0, 1.0, 1.0, 1.0, 1.0, 1.0, 1.0, 1.0, 1.0, 1.0, 1.0, 1.0, 1.0, 1.0, 1.0, 1.0, 1.0, 1.0, 1.0, 1.0, 1.0, 1.0, 1.0, 1.0, 1.0, 1.0, 1.0, 1.0, 1.0, 1.0, 1.0, 1.0, 1.0, 1.0, 1.0, 1.0, 1.0, 1.0, 1.0, 1.0, 1.0, 1.0, 1.0, 1.0, 1.0, 1.0, 1.0, 1.0, 1.0, 1.0, 1.0, 1.0, 1.0, 1.0, 1.0, 1.0, 1.0, 1.0, 1.0, 1.0, 1.0, 1.0, 1.0, 1.0, 1.0, 1.0, 1.0, 1.0, 1.0, 1.0, 1.0, 1.0, 1.0, 1.0, 1.0, 1.0, 1.0, 1.0, 1.0, 1.0, 1.0, 1.0, 1.0, 1.0, 1.0, 1.0, 1.0, 1.0, 1.0, 1.0, 1.0, 1.0, 1.0, 1.0, 1.0, 1.0, 1.0, 1.0, 1.0, 1.0, 1.0, 1.0, 1.0, 1.0, 1.0, 1.0, 1.0, 1.0, 1.0, 1.0, 1.0, 1.0, 1.0, 1.0, 1.0, 1.0, 1.0, 1.0, 1.0, 1.0, 1.0, 1.0, 1.0, 1.0, 1.0, 1.0, 1.0, 1.0, 1.0, 1.0, 1.0, 1.0, 1.0, 1.0, 1.0, 1.0, 1.0, 1.0, 1.0, 1.0, 1.0, 1.0, 1.0, 1.0, 1.0, 1.0, 1.0, 1.0, 1.0, 1.0, 1.0, 1.0, 1.0, 1.0, 1.0, 1.0, 1.0, 1.0, 1.0, 1.0, 1.0, 1.0, 1.0, 1.0, 1.0, 1.0, 1.0, 1.0, 1.0, 1.0, 1.0, 1.0, 1.0, 1.0, 1.0, 1.0, 1.0, 1.0, 1.0, 1.0, 1.0, 1.0, 1.0, 1.0, 1.0, 1.0, 1.0, 1.0, 1.0, 1.0, 1.0, 1.0, 1.0, 1.0, 1.0, 1.0, 1.0, 1.0, 1.0, 1.0, 1.0, 1.0, 1.0, 1.0, 1.0, 1.0, 1.0, 1.0, 1.0, 1.0, 1.0, 1.0, 1.0, 1.0, 1.0, 1.0, 1.0, 1.0, 1.0, 1.0, 1.0, 1.0, 1.0, 1.0, 1.0, 1.0, 1.0, 1.0, 1.0, 1.0, 1.0, 1.0, 1.0, 1.0, 1.0, 1.0, 1.0, 1.0, 1.0, 1.0, 1.0, 1.0, 1.0, 1.0, 1.0, 1.0, 1.0, 1.0, 1.0, 1.0, 1.0, 1.0, 1.0, 1.0, 1.0, 1.0, 1.0, 1.0, 1.0, 1.0, 1.0, 1.0, 1.0, 1.0, 1.0, 1.0, 1.0, 1.0, 1.0, 1.0, 1.0, 1.0, 1.0, 1.0, 1.0, 1.0, 1.0, 1.0, 1.0, 1.0, 1.0, 1.0, 1.0, 1.0, 1.0, 1.0, 1.0, 1.0, 1.0, 1.0, 1.0, 1.0, 1.0, 1.0, 1.0, 1.0, 1.0, 1.0, 1.0, 1.0, 1.0, 1.0, 1.0, 1.0, 1.0, 1.0, 1.0, 1.0, 1.0, 1.0, 1.0, 1.0, 1.0, 1.0, 1.0, 1.0, 1.0, 1.0, 1.0, 1.0, 1.0, 1.0, 1.0, 1.0, 1.0, 1.0, 1.0, 1.0, 1.0, 1.0, 1.0, 1.0, 1.0, 1.0, 1.0, 1.0, 1.0, 1.0, 1.0, 1.0, 1.0, 1.0, 1.0, 1.0, 1.0, 1.0, 1.0, 1.0, 1.0, 1.0, 1.0, 1.0, 1.0, 1.0, 1.0, 1.0, 1.0, 1.0, 1.0, 1.0, 1.0, 1.0, 1.0, 1.0, 1.0, 1.0, 1.0, 1.0, 1.0, 1.0, 1.0, 1.0, 1.0, 1.0, 1.0, 1.0, 1.0, 1.0, 1.0, 1.0, 1.0, 1.0, 1.0, 1.0, 1.0, 1.0, 1.0, 1.0, 1.0, 1.0, 1.0, 1.0, 1.0, 1.0, 1.0, 1.0, 1.0, 1.0, 1.0, 1.0, 1.0, 1.0, 1.0, 1.0, 1.0, 1.0, 1.0, 1.0, 1.0, 1.0, 1.0, 1.0, 1.0, 1.0, 1.0, 1.0, 1.0, 1.0, 1.0, 1.0, 1.0, 1.0, 1.0, 1.0, 1.0, 1.0, 1.0, 1.0, 1.0, 1.0, 1.0, 1.0, 1.0, 1.0])
me_cube_002.materials.append(mat_skin)
me_cube_002.materials.append(mat_eye)
me_cube_002.materials.append(mat_hat_main)
me_cube_002.materials.append(mat_hat_brim)
me_cube_002.materials.append(mat_white)
me_cube_002.materials.append(mat_shirt)
me_cube_002.materials.append(mat_pants)
me_cube_002.materials.append(mat_boots)
me_cube_002.materials.append(mat_boot_sole)
me_cube_002.materials.append(mat_skin2)
me_cube_002.use_paint_bone_selection = False
me_cube_002.use_paint_mask = True
me_cube_002.update()
arm_armature = bpy.data.armatures.new('Armature')  # bones are not reproduced

# ---- objects
ob_character = bpy.data.objects.new('Character', me_cube_002)
ob_armature = bpy.data.objects.new('Armature', arm_armature)

# ---- transforms, parenting, visibility, modifiers, constraints
ob_character.parent = ob_armature
ob_character.location = (-4.196e-05, -0.0001531, 0.4822)
ob_character.rotation_euler = (0.0, -0.0, 2.384e-07)
_vg = ob_character.vertex_groups.new(name='root')
for _i, _w in zip([0, 1, 2, 3, 4, 5, 6, 24, 25, 111, 112, 113, 115, 117, 118, 121, 122, 123, 124, 147, 148, 151, 152, 153, 154, 155, 156, 174, 175, 261, 262, 263, 265], [0.4805, 0.07092, 0.4126, 0.4496, 0.07092, 0.1148, 0.09301, 0.0191, 0.01683, 0.07092, 0.08087, 0.08087, 0.05118, 0.4402, 0.002205, 0.01684, 0.08087, 0.05083, 0.514, 0.5747, 0.001164, 0.4805, 0.07092, 0.4126, 0.07092, 0.1148, 0.09301, 0.0191, 0.01683, 0.07092, 0.08087, 0.08087, 0.05118]): _vg.add([_i], _w, 'REPLACE')
_vg = ob_character.vertex_groups.new(name='lowSpine')
for _i, _w in zip([0, 1, 2, 3, 4, 24, 25, 26, 27, 111, 112, 113, 115, 116, 117, 118, 121, 122, 123, 124, 125, 144, 147, 148, 151, 152, 153, 154, 174, 175, 176, 177, 261, 262, 263, 265], [0.03342, 0.1594, 0.004821, 0.00532, 0.1594, 0.4596, 0.4656, 0.1129, 0.09213, 0.1594, 0.1738, 0.1738, 0.3091, 0.1001, 0.005193, 0.1524, 0.4657, 0.1738, 0.3107, 0.03222, 0.1048, 0.006086, 0.1526, 0.6918, 0.03342, 0.1594, 0.004821, 0.1594, 0.4596, 0.4656, 0.1129, 0.09213, 0.1594, 0.1738, 0.1738, 0.3091]): _vg.add([_i], _w, 'REPLACE')
_vg = ob_character.vertex_groups.new(name='upperSpine')
for _i, _w in zip([24, 25, 26, 27, 68, 69, 106, 115, 116, 120, 121, 123, 125, 126, 127, 128, 144, 148, 174, 175, 176, 177, 218, 219, 256, 265], [0.02412, 0.01472, 0.09334, 0.0733, 0.1313, 0.1085, 0.01598, 0.006825, 0.7155, 0.589, 0.0152, 0.007128, 0.6982, 0.5592, 0.006575, 0.4331, 0.7308, 0.1685, 0.02412, 0.01472, 0.09334, 0.0733, 0.1313, 0.1085, 0.01598, 0.006825]): _vg.add([_i], _w, 'REPLACE')
_vg = ob_character.vertex_groups.new(name='head')
for _i, _w in zip([68, 70, 71, 72, 73, 74, 75, 76, 77, 78, 79, 80, 81, 82, 83, 84, 85, 86, 87, 88, 89, 90, 91, 92, 93, 94, 95, 96, 97, 98, 99, 100, 101, 102, 103, 104, 107, 108, 109, 110, 119, 120, 126, 127, 128, 129, 130, 131, 132, 133, 134, 135, 136, 137, 138, 139, 140, 141, 142, 143, 145, 146, 149, 150, 218, 220, 221, 222, 223, 224, 225, 226, 227, 228, 229, 230, 231, 232, 233, 234, 235, 236, 237, 238, 239, 240, 241, 242, 243, 244, 245, 246, 247, 248, 249, 250, 251, 252, 253, 254, 257, 258, 259, 260, 266], [0.03707, 1.0, 1.0, 1.0, 1.0, 1.0, 1.0, 1.0, 1.0, 1.0, 1.0, 1.0, 1.0, 1.0, 1.0, 1.0, 1.0, 1.0, 1.0, 1.0, 1.0, 1.0, 1.0, 1.0, 1.0, 1.0, 1.0, 1.0, 1.0, 1.0, 1.0, 1.0, 1.0, 1.0, 1.0, 1.0, 1.0, 1.0, 1.0, 1.0, 1.0, 0.06371, 0.08917, 0.9517, 0.3091, 1.0, 1.0, 1.0, 1.0, 1.0, 1.0, 1.0, 1.0, 1.0, 1.0, 1.0, 1.0, 1.0, 1.0, 1.0, 1.0, 1.0, 1.0, 1.0, 0.03707, 1.0, 1.0, 1.0, 1.0, 1.0, 1.0, 1.0, 1.0, 1.0, 1.0, 1.0, 1.0, 1.0, 1.0, 1.0, 1.0, 1.0, 1.0, 1.0, 1.0, 1.0, 1.0, 1.0, 1.0, 1.0, 1.0, 1.0, 1.0, 1.0, 1.0, 1.0, 1.0, 1.0, 1.0, 1.0, 1.0, 1.0, 1.0, 1.0, 1.0]): _vg.add([_i], _w, 'REPLACE')
_vg = ob_character.vertex_groups.new(name='shoulder.l')
for _i, _w in zip([1, 4, 24, 25, 26, 27, 28, 29, 30, 31, 68, 69, 105, 106, 111, 112, 113, 115, 116, 118, 120, 121, 122, 123, 125, 126, 127, 128, 144, 147, 148, 218, 219], [0.04074, 0.04074, 0.1448, 0.1637, 0.5355, 0.6223, 0.04609, 0.0801, 0.07421, 0.1021, 0.7462, 0.8149, 0.884, 0.7593, 0.04074, 0.05639, 0.05639, 0.1062, 0.06913, 0.0006187, 0.1645, 0.08158, 0.0281, 0.05319, 0.06897, 0.1701, 0.01932, 0.1253, 0.1011, 0.001167, 0.004661, 0.02214, 0.002477]): _vg.add([_i], _w, 'REPLACE')
_vg = ob_character.vertex_groups.new(name='upperarm.l')
for _i, _w in zip([24, 25, 26, 27, 28, 29, 30, 31, 32, 33, 34, 35, 38, 39, 68, 105, 106, 115, 116, 120, 121, 123, 125, 127, 128, 144, 148], [0.04084, 0.02698, 0.1724, 0.1471, 1.0, 0.9989, 0.9104, 0.8774, 0.1044, 0.1478, 0.908, 0.8372, 0.01519, 0.05248, 0.02519, 0.07523, 0.1771, 0.01251, 0.002056, 0.001026, 0.01343, 0.006301, 0.004754, 0.000485, 0.001437, 0.004764, 0.001244]): _vg.add([_i], _w, 'REPLACE')
_vg = ob_character.vertex_groups.new(name='lowerarm.l')
for _i, _w in zip([28, 29, 32, 33, 34, 35, 36, 37, 38, 39, 40, 41, 42, 43, 44, 45, 46, 47, 48, 49, 50, 51, 52, 53, 54, 55, 60, 61, 62, 63], [0.0146, 0.05354, 0.8905, 0.842, 0.08662, 0.1514, 0.9364, 0.9317, 0.934, 0.8954, 0.8165, 0.7915, 0.8154, 0.7848, 0.2438, 0.2423, 0.2274, 0.2578, 0.1207, 0.1384, 0.1173, 0.1508, 0.02293, 0.05837, 0.02198, 0.06606, 0.1388, 0.116, 0.188, 0.1107]): _vg.add([_i], _w, 'REPLACE')
_vg = ob_character.vertex_groups.new(name='hand.l')
for _i, _w in zip([36, 37, 38, 39, 40, 41, 42, 43, 44, 45, 46, 47, 48, 49, 50, 51, 52, 53, 54, 55, 56, 57, 58, 59, 60, 61, 62, 63, 64, 65, 66, 67], [0.05609, 0.07087, 0.01628, 0.05153, 0.1797, 0.2057, 0.1759, 0.2008, 0.755, 0.7565, 0.7701, 0.7381, 0.8786, 0.8609, 0.8815, 0.8471, 0.9633, 0.9413, 0.9637, 0.9333, 0.9938, 0.9901, 0.9938, 0.9891, 0.8601, 0.8833, 0.8113, 0.8887, 0.9966, 0.9948, 0.9967, 0.9944]): _vg.add([_i], _w, 'REPLACE')
_vg = ob_character.vertex_groups.new(name='shoulder.r')
for _i, _w in zip([68, 69, 116, 118, 120, 121, 122, 123, 125, 126, 127, 128, 144, 147, 148, 152, 154, 174, 175, 176, 177, 178, 179, 180, 181, 218, 219, 255, 256, 261, 262, 263, 265], [0.02214, 0.002477, 0.06913, 0.0006187, 0.1645, 0.08158, 0.0281, 0.05319, 0.06897, 0.1701, 0.01932, 0.1253, 0.1011, 0.001167, 0.004661, 0.04074, 0.04074, 0.1448, 0.1637, 0.5355, 0.6223, 0.04609, 0.0801, 0.07421, 0.1021, 0.7462, 0.8149, 0.884, 0.7593, 0.04074, 0.05639, 0.05639, 0.1062]): _vg.add([_i], _w, 'REPLACE')
_vg = ob_character.vertex_groups.new(name='upperarm.r')
for _i, _w in zip([116, 120, 121, 123, 125, 127, 128, 144, 148, 174, 175, 176, 177, 178, 179, 180, 181, 182, 183, 184, 185, 188, 189, 218, 255, 256, 265], [0.002056, 0.001026, 0.01343, 0.006301, 0.004754, 0.000485, 0.001437, 0.004764, 0.001244, 0.04084, 0.02698, 0.1724, 0.1471, 1.0, 0.9989, 0.9104, 0.8774, 0.1044, 0.1478, 0.908, 0.8372, 0.01519, 0.05248, 0.02519, 0.07523, 0.1771, 0.01251]): _vg.add([_i], _w, 'REPLACE')
_vg = ob_character.vertex_groups.new(name='lowerarm.r')
for _i, _w in zip([178, 179, 182, 183, 184, 185, 186, 187, 188, 189, 190, 191, 192, 193, 194, 195, 196, 197, 198, 199, 200, 201, 202, 203, 204, 205, 210, 211, 212, 213], [0.0146, 0.05354, 0.8905, 0.842, 0.08662, 0.1514, 0.9364, 0.9317, 0.934, 0.8954, 0.8165, 0.7915, 0.8154, 0.7848, 0.2438, 0.2423, 0.2274, 0.2578, 0.1207, 0.1384, 0.1173, 0.1508, 0.02293, 0.05837, 0.02198, 0.06606, 0.1388, 0.116, 0.188, 0.1107]): _vg.add([_i], _w, 'REPLACE')
_vg = ob_character.vertex_groups.new(name='hand.r')
for _i, _w in zip([186, 187, 188, 189, 190, 191, 192, 193, 194, 195, 196, 197, 198, 199, 200, 201, 202, 203, 204, 205, 206, 207, 208, 209, 210, 211, 212, 213, 214, 215, 216, 217], [0.05609, 0.07087, 0.01628, 0.05153, 0.1797, 0.2057, 0.1759, 0.2008, 0.755, 0.7565, 0.7701, 0.7381, 0.8786, 0.8609, 0.8815, 0.8471, 0.9633, 0.9413, 0.9637, 0.9333, 0.9938, 0.9901, 0.9938, 0.9891, 0.8601, 0.8833, 0.8113, 0.8887, 0.9966, 0.9948, 0.9967, 0.9944]): _vg.add([_i], _w, 'REPLACE')
_vg = ob_character.vertex_groups.new(name='upperleg.l')
for _i, _w in zip([0, 1, 2, 3, 4, 5, 6, 7, 8, 9, 10, 11, 24, 25, 26, 27, 111, 112, 113, 114, 115, 116, 117, 118, 121, 122, 123, 124, 125, 147, 148, 151, 153, 155, 156, 175, 177, 262, 263, 264], [0.007297, 0.02834, 0.01849, 0.06038, 0.08488, 0.1204, 0.07566, 0.3384, 0.01015, 0.04364, 0.05005, 0.02285, 0.02548, 0.0002826, 0.05798, 0.03884, 0.001312, 1.551e-06, 6.767e-05, 0.5498, 0.0001318, 0.0005429, 0.05347, 0.0007539, 8.45e-05, 0.003185, 0.001728, 0.02841, 0.001598, 0.005693, 0.0007763, 0.0787, 0.04769, 0.02673, 0.006445, 0.0, 0.0, 0.0, 0.0, 0.0]): _vg.add([_i], _w, 'REPLACE')
_vg = ob_character.vertex_groups.new(name='lowerleg.l')
for _i, _w in zip([5, 6, 7, 8, 9, 10, 11, 12, 13, 14, 15, 16, 17, 18, 19, 114], [0.04918, 0.05388, 0.0358, 0.9139, 0.9013, 0.8996, 0.9062, 0.05654, 0.4965, 0.4965, 0.01236, 0.4567, 0.4567, 0.06761, 0.02244, 0.01251]): _vg.add([_i], _w, 'REPLACE')
_vg = ob_character.vertex_groups.new(name='foot.l')
for _i, _w in zip([3, 8, 9, 10, 11, 12, 13, 14, 15, 16, 17, 18, 19, 20, 21, 22, 23, 116, 117, 118, 121, 122, 123, 124, 125, 147, 148, 151, 152, 153, 154, 155, 156, 157, 158, 159, 160, 161, 162, 163, 164, 165, 166, 167, 168, 169, 170, 171, 172, 173, 174, 175, 176, 177, 178, 179, 181, 182, 183, 184, 185, 186, 187, 188, 189, 190, 191, 192, 193, 194, 195, 196, 197, 198, 199, 200, 201, 202, 203, 204, 205, 206, 207, 208, 209, 210, 211, 212, 213, 214, 215, 216, 217, 218, 219, 221, 240, 241, 243, 244, 248, 249, 255, 261, 262, 263, 264, 265, 266], [8.654e-15, 0.04979, 0.03893, 0.04323, 0.05526, 0.9419, 0.5006, 0.5002, 0.9686, 0.5425, 0.5425, 0.9304, 0.9634, 0.9877, 0.991, 0.9937, 0.9966, 0.0005415, 6.461e-15, 2.367e-05, 0.002586, 8.194e-21, 0.001213, 0.0001899, 0.0002181, 0.0001271, 0.01988, 5.28e-05, 8.192e-06, 0.0, 2.39e-07, 4.738e-09, 0.03227, 0.0, 4.232e-07, 6.528e-05, 0.0, 0.0, 0.0, 0.0, 0.0, 0.0, 0.0, 0.0, 0.0, 0.0, 0.0, 0.0, 0.0, 0.0, 8.744e-05, 0.006309, 0.00791, 0.0, 0.0, 0.0, 0.0, 0.0, 0.0, 0.0, 0.0, 0.0, 0.0, 0.0, 0.0, 4.668e-07, 0.0, 1.019e-06, 0.0, 3.542e-06, 0.0, 2.606e-05, 0.0, 8.969e-05, 0.0, 0.0003351, 0.0, 7.587e-05, 0.0, 1.7e-06, 0.0, 3.563e-05, 0.0, 0.003316, 0.0, 0.0, 0.0, 0.0, 0.0, 1.645e-06, 0.0, 2.459e-07, 0.0, 0.0, 0.0, 0.0, 0.0, 0.0, 0.0, 0.0, 0.0, 0.0, 0.0, 6.321e-09, 5.453e-19, 9.621e-17, 3.84e-11, 0.002925, 0.0]): _vg.add([_i], _w, 'REPLACE')
_vg = ob_character.vertex_groups.new(name='upperleg.r')
for _i, _w in zip([0, 2, 3, 5, 6, 25, 27, 112, 113, 114, 116, 117, 118, 121, 122, 123, 124, 125, 147, 148, 151, 152, 153, 154, 155, 156, 157, 158, 159, 160, 161, 174, 175, 176, 177, 261, 262, 263, 264, 265], [0.0787, 0.04769, 0.06038, 0.02673, 0.006445, 0.0, 0.0, 0.0, 0.0, 0.0, 0.0005429, 0.05347, 0.0007539, 8.45e-05, 0.003185, 0.001728, 0.02841, 0.001598, 0.005693, 0.0007763, 0.007297, 0.02834, 0.01849, 0.08488, 0.1204, 0.07566, 0.3384, 0.01015, 0.04364, 0.05005, 0.02285, 0.02548, 0.0002826, 0.05798, 0.03884, 0.001312, 1.551e-06, 6.767e-05, 0.5498, 0.0001318]): _vg.add([_i], _w, 'REPLACE')
_vg = ob_character.vertex_groups.new(name='lowerleg.r')
for _i, _w in zip([155, 156, 157, 158, 159, 160, 161, 162, 163, 164, 165, 166, 167, 168, 169, 264], [0.04918, 0.05388, 0.0358, 0.9139, 0.9013, 0.8996, 0.9062, 0.05654, 0.4965, 0.4965, 0.01236, 0.4567, 0.4567, 0.06761, 0.02244, 0.01251]): _vg.add([_i], _w, 'REPLACE')
_vg = ob_character.vertex_groups.new(name='foot.r')
for _i, _w in zip([0, 1, 2, 3, 4, 5, 6, 7, 8, 9, 10, 11, 12, 13, 14, 15, 16, 17, 18, 19, 20, 21, 22, 23, 24, 25, 26, 27, 28, 29, 31, 32, 33, 34, 35, 36, 37, 38, 39, 40, 41, 42, 43, 44, 45, 46, 47, 48, 49, 50, 51, 52, 53, 54, 55, 56, 57, 58, 59, 60, 61, 62, 63, 64, 65, 66, 67, 68, 69, 71, 90, 91, 93, 94, 98, 99, 105, 111, 112, 113, 114, 115, 116, 117, 118, 121, 122, 123, 124, 125, 147, 148, 149, 158, 159, 160, 161, 162, 163, 164, 165, 166, 167, 168, 169, 170, 171, 172, 173], [5.28e-05, 8.192e-06, 0.0, 8.654e-15, 2.39e-07, 4.738e-09, 0.03227, 0.0, 4.232e-07, 6.528e-05, 0.0, 0.0, 0.0, 0.0, 0.0, 0.0, 0.0, 0.0, 0.0, 0.0, 0.0, 0.0, 0.0, 0.0, 8.744e-05, 0.006309, 0.00791, 0.0, 0.0, 0.0, 0.0, 0.0, 0.0, 0.0, 0.0, 0.0, 0.0, 0.0, 0.0, 4.668e-07, 0.0, 1.019e-06, 0.0, 3.542e-06, 0.0, 2.606e-05, 0.0, 8.969e-05, 0.0, 0.0003351, 0.0, 7.587e-05, 0.0, 1.7e-06, 0.0, 3.563e-05, 0.0, 0.003316, 0.0, 0.0, 0.0, 0.0, 0.0, 1.645e-06, 0.0, 2.459e-07, 0.0, 0.0, 0.0, 0.0, 0.0, 0.0, 0.0, 0.0, 0.0, 0.0, 0.0, 6.321e-09, 5.453e-19, 9.621e-17, 3.84e-11, 0.002925, 0.0005415, 6.461e-15, 2.367e-05, 0.002586, 8.194e-21, 0.001213, 0.0001899, 0.0002181, 0.0001271, 0.01988, 0.0, 0.04979, 0.03893, 0.04323, 0.05526, 0.9419, 0.5006, 0.5002, 0.9686, 0.5425, 0.5425, 0.9304, 0.9634, 0.9877, 0.991, 0.9937, 0.9966]): _vg.add([_i], _w, 'REPLACE')
_m = ob_character.modifiers.new('Armature', 'ARMATURE')
_m.object = ob_armature
ob_armature.location = (-0.007168, -0.0001532, 0.01189)
ob_armature.rotation_euler = (0.0, -0.0, 2.384e-07)
ob_armature.show_in_front = True

# ---- collection membership
col_collection.objects.link(ob_character)
col_collection.objects.link(ob_armature)

# ---- scene / render settings (as saved in the file)
scene.frame_start = 0; scene.frame_end = 45; scene.frame_set(18)
scene.render.engine = 'BLENDER_EEVEE_NEXT'
scene.cycles.sampling_pattern = 'TABULATED_SOBOL'
bpy.context.view_layer.update()

# ---- added for rendering (the .blend has no active camera and no usable light): camera, sun
cam_auto = bpy.data.cameras.new('AutoCamera')
cam_auto.lens = 50.0
cam_auto.sensor_width = 36.0
cam_auto.clip_end = 1000.0
ob_auto_camera = bpy.data.objects.new('AutoCamera', cam_auto)
scene.collection.objects.link(ob_auto_camera)
ob_auto_camera.location = (2.35602, -2.69864, 2.99563)
ob_auto_camera.rotation_euler = (1.09748, -7.21219e-08, 0.694738)
scene.camera = ob_auto_camera
light_auto_sun = bpy.data.lights.new('AutoSun', 'SUN')
light_auto_sun.energy = 3.0
light_auto_sun.angle = 0.0523599
ob_auto_sun = bpy.data.objects.new('AutoSun', light_auto_sun)
scene.collection.objects.link(ob_auto_sun)
ob_auto_sun.rotation_euler = (0.872665, 0.174533, 0.523599)
bpy.context.view_layer.update()
